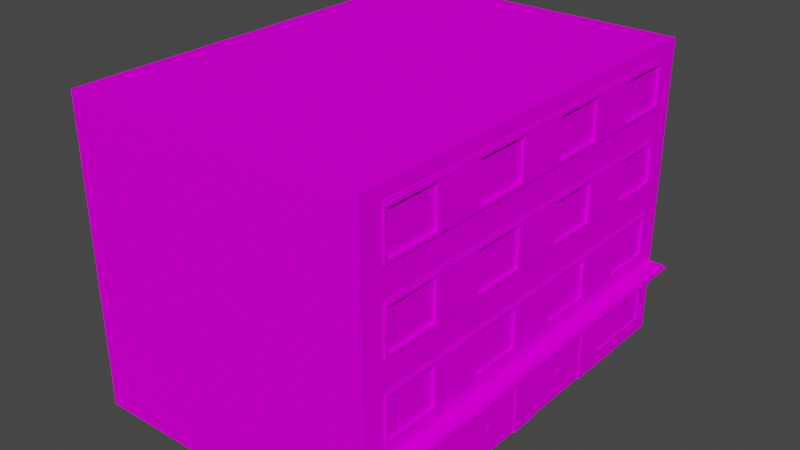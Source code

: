 # Source: house10neon.blend  (saved by Blender 2.92.15; exported with 4.5.12 LTS)
import bpy
from mathutils import Matrix  # noqa: F401  (used for matrix-valued properties, if any)

bpy.ops.wm.read_factory_settings(use_empty=True)
scene = bpy.context.scene
scene.name = 'Scene'

# ---- collections
col_collection = bpy.data.collections.new('Collection'); scene.collection.children.link(col_collection)

# ---- images (referenced by path relative to the original .blend; pixels are not part of the script)
import os
ASSET_DIR = os.environ.get("B2B_ASSET_DIR", "")  # directory of the original .blend (textures are referenced by path, not embedded)
HERE = os.path.dirname(os.path.abspath(__file__))  # packed textures are extracted next to this script under _unpacked/

def load_image(name, relpath, width, height, colorspace="sRGB"):
    """Load a texture the original file referenced (path relative to the .blend, or extracted next to this script)."""
    p = next((c for c in (os.path.join(HERE, relpath), os.path.join(ASSET_DIR, relpath)) if relpath and os.path.exists(c)), "")
    if p:
        img = bpy.data.images.load(p, check_existing=True)
        img.name = name
    else:  # same state as the original file: an image datablock whose file is absent (Cycles renders it pink)
        img = bpy.data.images.new(name, width, height)
        img.source = "FILE"
        img.filepath = "//" + (relpath or name)
    img.colorspace_settings.name = colorspace
    return img
img_miamiatlas_png = load_image('MiamiAtlas.png', 'MiamiAtlas.png', 1024, 1024, 'sRGB')

# ---- materials (node trees are filled in below, after node groups)
mat_house5 = bpy.data.materials.new('house5')
mat_house5.alpha_threshold = 0.0
mat_house5.use_backface_culling = True
mat_house5.use_transparent_shadow = False
mat_house5.line_color = (0.0, 0.0, 0.0, 1.0)

# ---- material node trees
mat_house5.use_nodes = True; mat_house5.node_tree.nodes.clear()
_N = mat_house5.node_tree.nodes; _L = mat_house5.node_tree.links
n0 = _N.new('ShaderNodeOutputMaterial'); n0.name = 'Material Output'; n0.location = (300, 300)
n1 = _N.new('ShaderNodeBsdfPrincipled'); n1.name = 'Principled BSDF'; n1.location = (10, 300)
n1.distribution = 'GGX'
n1.subsurface_method = 'BURLEY'
n1.inputs[2].default_value = 0.4
n1.inputs[3].default_value = 1.45
n1.inputs[13].default_value = 0.0
n1.inputs[27].default_value = (0.0, 0.0, 0.0, 1.0)
n1.inputs[28].default_value = 1.0
n2 = _N.new('ShaderNodeTexImage'); n2.name = 'Image Texture'; n2.location = (-352, 177)
n2.image = img_miamiatlas_png
_L.new(n1.outputs[0], n0.inputs[0])
_L.new(n2.outputs[0], n1.inputs[0])
n0.is_active_output = True

# ---- world
world_world = bpy.data.worlds.new('World'); scene.world = world_world
world_world.use_nodes = True; world_world.node_tree.nodes.clear()
_N = world_world.node_tree.nodes; _L = world_world.node_tree.links
n0 = _N.new('ShaderNodeOutputWorld'); n0.name = 'World Output'; n0.location = (300, 300)
n1 = _N.new('ShaderNodeBackground'); n1.name = 'Background'; n1.location = (10, 300)
n1.inputs[0].default_value = (0.05088, 0.05088, 0.05088, 1.0)
_L.new(n1.outputs[0], n0.inputs[0])
n0.is_active_output = True
world_world.color = (0.05088, 0.05088, 0.05088)
world_world.use_sun_shadow = False
world_world.sun_shadow_jitter_overblur = 0.0

# ---- meshes
me_cube = bpy.data.meshes.new('Cube')
me_cube.from_pydata([(10.0, 4.292e-06, 14.0), (10.0, 5.0, 14.0), (10.0, 3.338e-06, 7.0), (0.05, 3.15, 7.9), (10.0, 2.5, 7.0), (0.05, 4.35, 7.9), (10.0, 5.0, 7.0), (10.0, 3.815e-06, 10.5), (7.5, 3.815e-06, 14.0), (7.5, 2.5, 14.0), (5.0, 2.5, 14.0), (7.5, 5.0, 14.0), (0.05, 4.35, 11.4), (-2.558e-13, 5.0, 14.0), (-2.558e-13, 5.0, 10.5), (2.384e-07, 2.0, 7.5), (1.788e-07, 2.5, 7.0), (3.576e-07, 0.5, 11.0), (4.172e-07, 2.384e-06, 7.0), (4.172e-07, 3.338e-06, 14.0), (4.172e-07, 2.861e-06, 10.5), (-0.05, 3.1, 7.85), (-0.05, 3.1, 13.15), (-0.05, 4.5, 9.65), (-0.05, 4.5, 7.85), (-0.05, 4.5, 11.35), (-0.05, 3.0, 9.65), (-0.05, 3.0, 7.85), (-0.05, 3.0, 11.35), (1.788e-07, 3.1, 13.15), (5.96e-08, 4.5, 9.65), (5.96e-08, 4.5, 7.85), (5.96e-08, 4.5, 13.25), (2.384e-07, 3.0, 13.25), (2.384e-07, 3.0, 11.35), (5.96e-08, 4.5, 7.0), (2.384e-07, 3.0, 7.0), (0.05, 0.55, 13.45), (0.05, 0.55, 11.05), (0.05, 1.95, 11.05), (-0.5, 2.5, 10.5), (-0.05, 4.4, 9.65), (-0.05, 3.1, 9.65), (1.788e-07, 2.5, 10.5), (1.788e-07, 2.5, 14.0), (-0.5, 2.3, 14.0), (2.384e-07, 2.3, 7.0), (2.384e-07, 2.3, 10.5), (2.384e-07, 2.0, 11.0), (-0.025, 9.58, 13.25), (4.172e-07, 2.384e-06, 7.5), (2.384e-07, 2.0, 10.0), (2.384e-07, 2.0, 13.5), (-0.025, 9.53, 11.35), (-0.025, 9.53, 13.25), (-0.025, 9.53, 7.85), (-0.025, 7.08, 7.0), (-0.025, 7.08, 13.25), (-0.025, 7.08, 9.65), (-0.025, 7.03, 11.35), (-0.025, 4.58, 11.35), (-0.025, 4.58, 9.65), (-0.025, 4.53, 13.25), (-0.025, 4.53, 9.65), (0.05, 2.384e-06, 7.5), (-0.5, 2.5, 7.0), (2.384e-07, 2.37, 14.05), (-0.55, 2.37, 10.5), (-0.55, 2.37, 14.05), (-0.55, 2.37, 7.0), (0.05, 2.0, 11.0), (0.05, 0.5, 11.0), (0.05, 2.0, 13.5), (0.05, 3.1, 7.85), (0.05, 4.4, 13.15), (0.05, 4.4, 11.35), (0.05, 3.15, 11.4), (2.384e-07, 2.43, 14.05), (0.05, 1.95, 7.55), (-0.55, 2.43, 14.05), (-0.55, 2.43, 7.0), (0.05, 1.95, 8.65), (0.05, 0.05, 8.65), (0.01, 0.8, 8.76), (0.05, 5.65, 7.9), (0.05, 6.85, 7.9), (0.05, 5.65, 9.6), (0.04, 0.8, 8.84), (5.0, 5.0, 14.0), (7.5, 7.5, 14.0), (0.04, 0.8, 8.76), (0.02, 1.0, 8.74), (0.02, 0.8, 8.74), (0.05, 1.0, 8.74), (0.05, 0.8, 8.74), (0.05, 1.0, 8.66), (0.05, 9.4, 11.35), (0.05, 5.65, 11.4), (0.05, 6.85, 11.4), (-2.558e-13, 5.0, 7.0), (-0.05, 5.6, 9.65), (-0.05, 5.6, 7.85), (-0.05, 6.9, 13.15), (-0.05, 5.6, 11.35), (-0.05, 7.0, 9.65), (-0.05, 7.0, 7.85), (-0.05, 5.5, 7.85), (-0.05, 5.5, 13.25), (-0.05, 5.5, 11.35), (-0.05, 5.6, 7.0), (-0.05, 6.9, 7.0), (-0.05, 7.0, 7.0), (-0.05, 5.5, 7.0), (-2.558e-13, 5.6, 9.65), (-2.558e-13, 5.6, 7.85), (-1.192e-07, 6.9, 9.65), (-1.192e-07, 6.9, 7.85), (-1.192e-07, 6.9, 13.15), (-2.558e-13, 5.6, 13.15), (-1.192e-07, 6.9, 11.35), (-1.192e-07, 7.0, 7.85), (-2.558e-13, 5.5, 7.85), (-2.558e-13, 5.5, 13.25), (-1.192e-07, 7.0, 7.0), (0.05, 8.1, 9.65), (5.0, 10.0, 7.0), (2.5, 10.0, 14.0), (-2.384e-07, 7.5, 14.0), (-2.384e-07, 7.5, 10.5), (-3.576e-07, 9.5, 7.0), (-3.576e-07, 9.5, 7.85), (-2.384e-07, 8.1, 13.15), (-3.576e-07, 9.4, 13.15), (2.5, 2.5, 14.0), (-3.576e-07, 9.4, 7.85), (-2.384e-07, 8.1, 7.85), (-0.05, 8.1, 7.0), (-0.05, 8.0, 7.85), (-0.05, 9.5, 9.65), (-0.05, 9.4, 11.35), (-0.05, 8.1, 11.35), (-0.05, 8.1, 13.15), (-0.05, 9.4, 7.85), (-0.05, 9.4, 9.65), (-0.05, 8.1, 9.65), (-4.768e-07, 10.0, 14.0), (0.05, 9.35, 11.4), (0.05, 8.15, 11.4), (5.0, 10.0, 14.0), (2.5, 7.5, 14.0), (10.0, 10.0, 10.5), (10.0, 10.0, 7.0), (0.05, 5.6, 9.65), (0.05, 6.9, 7.85), (0.05, 5.6, 13.15), (0.05, 5.6, 11.35), (10.0, 10.0, 14.0), (0.05, 9.35, 13.1), (10.0, 7.5, 14.0), (0.05, 8.15, 7.9), (0.05, 9.35, 7.9), (0.05, 8.15, 9.6), (0.05, 9.35, 9.6), (0.05, 8.15, 13.1), (0.05, 6.9, 11.35), (5.0, 7.5, 14.0), (0.05, 6.9, 13.15), (7.5, 10.0, 14.0), (7.5, 10.0, 7.0), (2.5, 10.0, 7.0), (0.05, 6.9, 9.65), (0.05, 5.6, 7.85), (-2.558e-13, 5.5, 7.0), (-2.558e-13, 5.5, 11.35), (7.5, 10.0, 10.5), (5.0, 10.0, 10.5), (2.5, 10.0, 10.5), (-4.768e-07, 10.0, 10.5), (-2.384e-07, 7.5, 7.0), (-0.05, 8.1, 7.85), (-0.05, 9.4, 13.15), (-0.05, 9.5, 7.85), (-0.05, 9.5, 13.25), (-0.05, 9.5, 11.35), (-0.05, 8.0, 9.65), (-0.05, 8.0, 13.25), (-0.05, 8.0, 11.35), (-0.05, 9.4, 7.0), (-0.05, 9.5, 7.0), (-0.05, 8.0, 7.0), (-2.384e-07, 8.1, 9.65), (-3.576e-07, 9.4, 9.65), (-2.384e-07, 8.1, 11.35), (-3.576e-07, 9.4, 11.35), (-3.576e-07, 9.5, 9.65), (-3.576e-07, 9.5, 13.25), (-3.576e-07, 9.5, 11.35), (-2.384e-07, 8.0, 9.65), (-2.384e-07, 8.0, 7.85), (-2.384e-07, 8.0, 13.25), (-2.384e-07, 8.0, 11.35), (-2.384e-07, 8.0, 7.0), (-2.558e-13, 5.5, 9.65), (-1.192e-07, 7.0, 11.35), (-1.192e-07, 7.0, 13.25), (-1.192e-07, 7.0, 9.65), (-2.558e-13, 5.6, 11.35), (5.0, 3.815e-06, 14.0), (2.5, 3.338e-06, 14.0), (0.05, 4.35, 9.6), (0.05, 3.15, 9.6), (10.0, 5.0, 10.5), (-4.768e-07, 10.0, 7.0), (4.172e-07, 2.861e-06, 10.0), (10.0, 2.5, 10.5), (-0.05, 5.5, 9.65), (-0.05, 7.0, 11.35), (-0.05, 7.0, 13.25), (-0.05, 6.9, 11.35), (-0.05, 5.6, 13.15), (-0.05, 6.9, 7.85), (-0.05, 6.9, 9.65), (2.5, 5.0, 14.0), (0.05, 6.85, 9.6), (10.0, 7.5, 10.5), (10.0, 7.5, 7.0), (0.05, 6.85, 13.1), (0.05, 5.65, 13.1), (0.05, 4.35, 13.1), (0.05, 1.95, 8.85), (0.05, 0.05, 7.55), (0.05, 0.05, 8.85), (0.05, 0.05, 9.95), (0.05, 8.1, 7.85), (0.05, 9.4, 9.65), (0.05, 9.4, 7.85), (0.05, 9.4, 13.15), (0.05, 8.1, 13.15), (0.05, 8.1, 11.35), (0.05, 1.95, 9.95), (0.05, 3.1, 11.35), (0.05, 3.1, 13.15), (10.0, 2.5, 14.0), (0.05, 4.4, 7.85), (0.05, 4.4, 9.65), (0.05, 0.8, 8.66), (0.02, 0.8, 8.66), (0.02, 1.0, 8.66), (0.04, 1.0, 8.76), (0.04, 1.0, 8.84), (0.01, 1.0, 8.76), (0.01, 0.8, 8.84), (0.01, 1.0, 8.84), (0.05, 3.1, 9.65), (0.05, 0.5, 13.5), (0.05, 2.0, 8.75), (0.05, 2.384e-06, 8.75), (0.05, 2.0, 10.0), (0.05, 2.0, 7.5), (0.05, 2.861e-06, 10.0), (2.384e-07, 2.3, 14.0), (-0.5, 2.3, 10.5), (3.576e-07, 0.5, 13.5), (-0.55, 2.43, 10.5), (0.05, 3.15, 13.1), (-0.5, 2.5, 14.0), (0.05, 1.95, 13.45), (2.384e-07, 3.0, 7.85), (2.384e-07, 3.0, 9.65), (5.96e-08, 4.5, 11.35), (1.192e-07, 4.4, 11.35), (1.788e-07, 3.1, 11.35), (1.192e-07, 4.4, 13.15), (1.192e-07, 4.4, 7.85), (1.192e-07, 4.4, 9.65), (1.788e-07, 3.1, 7.85), (-0.025, 4.53, 7.85), (-0.025, 4.53, 11.35), (-0.025, 4.53, 7.0), (-0.025, 4.58, 7.85), (-0.025, 4.58, 13.25), (-0.025, 4.58, 7.0), (-0.025, 7.03, 9.65), (-0.025, 7.03, 7.85), (-0.025, 7.03, 13.25), (-0.025, 7.03, 7.0), (-0.025, 7.08, 7.85), (-0.025, 7.08, 11.35), (-0.025, 9.53, 9.65), (-0.025, 9.53, 7.0), (-0.025, 9.58, 9.65), (-0.025, 9.58, 7.85), (-0.025, 9.58, 11.35), (-0.025, 9.58, 7.0), (1.788e-07, 3.1, 9.65), (-0.05, 3.0, 7.0), (-0.05, 4.5, 7.0), (-0.05, 4.4, 7.0), (-0.05, 3.1, 7.0), (-0.05, 3.0, 13.25), (-0.05, 4.5, 13.25), (-0.05, 4.4, 11.35), (-0.05, 3.1, 11.35), (-0.05, 4.4, 13.15), (-0.05, 4.4, 7.85), (0.05, 3.15, 0.9), (3.576e-07, 0.5, 0.5), (10.0, 2.5, 1.144e-05), (0.05, 4.35, 0.9), (0.05, 3.15, 6.1), (10.0, 5.0, 3.5), (0.05, 3.15, 4.4), (0.05, 4.35, 4.4), (2.5, 3.815e-06, 1.144e-05), (5.0, 3.815e-06, 1.144e-05), (7.5, 4.292e-06, 1.144e-05), (2.384e-07, 2.0, 4.0), (2.384e-07, 2.0, 6.5), (4.172e-07, 3.338e-06, 6.5), (2.384e-07, 2.0, 3.0), (4.172e-07, 3.338e-06, 1.144e-05), (-0.05, 4.4, 2.65), (-0.05, 4.5, 6.15), (-0.05, 4.5, 2.65), (-0.05, 3.0, 6.15), (-0.05, 3.0, 0.75), (-0.05, 3.0, 2.65), (1.788e-07, 3.1, 4.35), (1.788e-07, 3.1, 6.15), (1.788e-07, 3.1, 0.85), (1.788e-07, 3.1, 2.65), (1.192e-07, 4.4, 2.65), (5.96e-08, 4.5, 4.35), (5.96e-08, 4.5, 0.75), (2.384e-07, 3.0, 6.15), (0.05, 0.55, 0.55), (-0.05, 4.4, 4.35), (-0.05, 3.1, 6.15), (-0.05, 3.1, 4.35), (4.172e-07, 3.338e-06, 3.5), (1.788e-07, 2.5, 3.5), (-0.5, 2.3, 7.0), (-0.5, 2.3, 1.144e-05), (3.576e-07, 0.5, 3.0), (-0.025, 9.58, 2.65), (-0.025, 9.58, 0.75), (-2.558e-13, 5.0, 3.5), (2.384e-07, 2.0, 0.5), (-2.558e-13, 5.0, 1.144e-05), (-0.025, 9.53, 2.65), (-0.025, 9.53, 0.75), (-0.025, 9.53, 6.15), (-0.025, 7.08, 6.15), (-0.025, 7.08, 4.35), (-0.025, 7.03, 2.65), (-0.025, 7.03, 0.75), (-0.025, 7.03, 4.35), (-0.025, 4.58, 2.65), (-0.025, 4.58, 0.75), (-0.025, 4.53, 2.65), (-0.025, 4.53, 0.75), (-0.025, 4.53, 4.35), (0.05, 3.338e-06, 6.5), (0.05, 2.0, 6.5), (0.05, 2.0, 4.0), (0.05, 4.35, 2.6), (2.384e-07, 2.37, -0.04999), (-0.55, 2.37, -0.04999), (0.05, 2.861e-06, 5.25), (0.05, 0.5, 3.0), (0.05, 0.5, 0.5), (0.05, 3.1, 4.35), (0.05, 3.1, 6.15), (0.05, 4.4, 4.35), (0.05, 4.4, 6.15), (0.05, 4.4, 0.85), (0.05, 3.1, 0.85), (0.05, 3.1, 2.65), (0.05, 4.4, 2.65), (0.05, 3.15, 2.6), (2.384e-07, 2.43, -0.04999), (7.5, 5.0, 1.144e-05), (-0.55, 2.43, 3.5), (0.05, 1.95, 4.05), (0.05, 0.05, 4.05), (0.05, 0.05, 5.15), (0.05, 0.05, 6.45), (0.05, 1.95, 6.45), (0.05, 1.95, 5.15), (0.05, 6.85, 0.9), (0.05, 6.85, 6.1), (10.0, 7.5, 3.5), (0.05, 6.85, 4.4), (0.04, 1.0, 5.24), (2.5, 5.0, 1.144e-05), (7.5, 7.5, 1.144e-05), (0.02, 1.0, 5.26), (0.02, 1.0, 5.34), (0.02, 0.8, 5.34), (0.05, 0.8, 5.26), (0.05, 1.0, 5.34), (0.05, 0.8, 5.34), (0.05, 5.65, 2.6), (-0.05, 5.6, 4.35), (-0.05, 5.6, 6.15), (-0.05, 6.9, 4.35), (-0.05, 5.6, 0.85), (-0.05, 7.0, 2.65), (-0.05, 5.5, 4.35), (-0.05, 5.5, 6.15), (-0.05, 5.5, 0.75), (-2.558e-13, 5.6, 4.35), (-2.558e-13, 5.6, 6.15), (-1.192e-07, 7.0, 4.35), (-1.192e-07, 7.0, 6.15), (-1.192e-07, 7.0, 2.65), (-2.558e-13, 5.5, 0.75), (0.05, 9.4, 0.85), (0.05, 9.4, 4.35), (0.05, 8.1, 6.15), (2.5, 10.0, 1.144e-05), (-2.384e-07, 7.5, 1.144e-05), (-2.384e-07, 8.0, 6.15), (-2.384e-07, 8.0, 4.35), (-3.576e-07, 9.5, 0.75), (-2.384e-07, 8.1, 2.65), (-2.384e-07, 8.1, 0.85), (-3.576e-07, 9.4, 0.85), (2.5, 2.5, 1.144e-05), (5.0, 2.5, 1.144e-05), (-3.576e-07, 9.4, 6.15), (-3.576e-07, 9.4, 4.35), (-2.384e-07, 8.1, 6.15), (-2.384e-07, 8.1, 4.35), (-0.05, 8.0, 2.65), (-0.05, 8.0, 0.75), (-0.05, 8.0, 6.15), (-0.05, 9.5, 0.75), (-0.05, 8.1, 2.65), (-0.05, 8.1, 0.85), (-0.05, 9.4, 0.85), (-0.05, 9.4, 6.15), (-0.05, 9.4, 4.35), (-0.05, 8.1, 6.15), (-4.768e-07, 10.0, 3.5), (-4.768e-07, 10.0, 1.144e-05), (5.0, 10.0, 3.5), (7.5, 10.0, 3.5), (2.5, 7.5, 1.144e-05), (0.05, 8.15, 4.4), (0.05, 9.35, 6.1), (0.05, 5.6, 6.15), (0.05, 6.9, 4.35), (0.05, 6.9, 6.15), (0.05, 5.6, 2.65), (10.0, 7.5, 1.144e-05), (0.05, 9.35, 0.9), (10.0, 10.0, 1.144e-05), (0.05, 8.15, 6.1), (10.0, 10.0, 3.5), (0.05, 9.35, 4.4), (0.05, 8.15, 0.9), (0.05, 6.9, 2.65), (5.0, 7.5, 1.144e-05), (0.05, 5.6, 0.85), (0.05, 6.9, 0.85), (7.5, 10.0, 1.144e-05), (5.0, 10.0, 1.144e-05), (0.05, 5.6, 4.35), (-2.558e-13, 5.5, 2.65), (2.5, 10.0, 3.5), (0.05, 8.15, 2.6), (0.05, 9.35, 2.6), (-0.05, 8.1, 4.35), (-0.05, 9.4, 2.65), (-0.05, 9.5, 4.35), (-0.05, 9.5, 6.15), (-0.05, 9.5, 2.65), (-0.05, 8.0, 4.35), (-3.576e-07, 9.4, 2.65), (-3.576e-07, 9.5, 4.35), (-3.576e-07, 9.5, 6.15), (-3.576e-07, 9.5, 2.65), (-2.384e-07, 8.0, 0.75), (-2.384e-07, 8.0, 2.65), (-2.558e-13, 5.5, 6.15), (-2.558e-13, 5.5, 4.35), (-1.192e-07, 7.0, 0.75), (-1.192e-07, 6.9, 2.65), (-2.558e-13, 5.6, 2.65), (-2.558e-13, 5.6, 0.85), (7.5, 2.5, 1.144e-05), (10.0, 4.292e-06, 3.5), (-1.192e-07, 6.9, 0.85), (-1.192e-07, 6.9, 6.15), (-1.192e-07, 6.9, 4.35), (4.172e-07, 3.338e-06, 4.0), (10.0, 2.5, 3.5), (0.05, 4.35, 6.1), (-2.384e-07, 7.5, 3.5), (-0.05, 5.5, 2.65), (-0.05, 7.0, 0.75), (-0.05, 7.0, 6.15), (-0.05, 7.0, 4.35), (-0.05, 6.9, 2.65), (-0.05, 5.6, 2.65), (-0.05, 6.9, 0.85), (-0.05, 6.9, 6.15), (0.05, 6.85, 2.6), (5.0, 5.0, 1.144e-05), (0.05, 5.65, 4.4), (0.05, 5.65, 6.1), (10.0, 5.0, 1.144e-05), (0.05, 5.65, 0.9), (0.05, 0.05, 5.35), (0.05, 1.95, 5.35), (0.05, 8.1, 4.35), (0.05, 9.4, 6.15), (0.05, 8.1, 0.85), (0.05, 8.1, 2.65), (0.05, 9.4, 2.65), (10.0, 4.292e-06, 1.144e-05), (0.05, 1.0, 5.26), (0.02, 0.8, 5.26), (0.04, 0.8, 5.24), (0.04, 0.8, 5.16), (0.04, 1.0, 5.16), (0.01, 0.8, 5.24), (0.01, 1.0, 5.24), (0.01, 0.8, 5.16), (0.01, 1.0, 5.16), (0.05, 2.0, 0.5), (0.05, 2.0, 3.0), (0.05, 2.0, 5.25), (0.05, 3.338e-06, 4.0), (2.384e-07, 2.3, 3.5), (2.384e-07, 2.3, 1.144e-05), (-0.5, 2.3, 3.5), (-0.55, 2.43, -0.04999), (-0.55, 2.37, 3.5), (1.788e-07, 2.5, 1.144e-05), (-0.5, 2.5, 3.5), (-0.5, 2.5, 1.144e-05), (0.05, 1.95, 2.95), (0.05, 0.55, 2.95), (0.05, 1.95, 0.55), (2.384e-07, 3.0, 2.65), (2.384e-07, 3.0, 0.75), (2.384e-07, 3.0, 4.35), (5.96e-08, 4.5, 2.65), (5.96e-08, 4.5, 6.15), (1.192e-07, 4.4, 0.85), (1.192e-07, 4.4, 6.15), (1.192e-07, 4.4, 4.35), (-0.025, 4.53, 6.15), (-0.025, 4.58, 4.35), (-0.025, 4.58, 6.15), (-0.025, 7.03, 6.15), (-0.025, 7.08, 0.75), (-0.025, 7.08, 2.65), (-0.025, 9.53, 4.35), (-0.025, 9.58, 4.35), (-0.025, 9.58, 6.15), (-0.05, 3.0, 4.35), (-0.05, 4.5, 0.75), (-0.05, 4.5, 4.35), (-0.05, 3.1, 2.65), (-0.05, 3.1, 0.85), (-0.05, 4.4, 0.85), (-0.05, 4.4, 6.15)], [], [(9, 242, 1, 11), (53, 54, 49, 292), (7, 214, 242, 0), (55, 288, 290, 291), (208, 133, 44, 19), (288, 53, 292, 290), (289, 55, 291, 293), (76, 264, 228, 12), (59, 284, 57, 287), (214, 4, 6, 211), (17, 262, 254, 71), (283, 282, 58, 286), (242, 214, 211, 1), (3, 210, 209, 5), (2, 4, 214, 7), (282, 59, 287, 58), (285, 283, 286, 56), (277, 62, 280, 60), (0, 242, 9, 8), (8, 9, 10, 207), (207, 10, 133, 208), (276, 63, 61, 279), (63, 277, 60, 61), (44, 133, 222, 13), (133, 10, 88, 222), (10, 9, 11, 88), (294, 275, 16, 43), (273, 274, 14, 99), (275, 273, 99, 16), (43, 271, 294), (272, 29, 44, 13), (29, 271, 43, 44), (270, 272, 13, 14), (270, 14, 274), (77, 79, 68, 66), (80, 69, 67, 263), (263, 67, 68, 79), (15, 51, 43, 16), (50, 15, 16, 18), (51, 213, 20, 43), (52, 262, 19, 44), (262, 17, 20, 19), (48, 52, 44, 43), (17, 48, 43, 20), (253, 73, 275, 294), (73, 243, 273, 275), (74, 241, 29, 272), (241, 240, 271, 29), (75, 74, 272, 270), (240, 75, 270, 271), (301, 303, 300, 25), (304, 41, 23, 24), (302, 28, 299, 22), (21, 27, 26, 42), (25, 23, 41, 301), (28, 302, 42, 26), (300, 303, 22, 299), (21, 298, 295, 27), (304, 24, 296, 297), (273, 304, 21, 275), (42, 294, 275, 21), (296, 24, 31, 35), (23, 25, 269, 30), (22, 29, 271, 302), (27, 267, 268, 26), (26, 268, 34, 28), (28, 34, 33, 299), (24, 23, 30, 31), (21, 304, 297, 298), (25, 300, 32, 269), (22, 303, 272, 29), (295, 36, 267, 27), (300, 299, 33, 32), (37, 266, 39, 38), (52, 48, 70, 72), (87, 251, 83, 90), (51, 15, 258, 257), (48, 17, 71, 70), (15, 50, 64, 258), (262, 52, 72, 254), (83, 250, 248, 90), (251, 252, 250, 83), (87, 249, 252, 251), (91, 93, 95, 247), (94, 92, 246, 245), (246, 247, 95, 245), (92, 91, 247, 246), (94, 93, 91, 92), (147, 146, 96, 238), (146, 157, 236, 96), (163, 147, 238, 237), (157, 163, 237, 236), (162, 161, 124, 234), (161, 159, 233, 124), (176, 175, 125, 169), (126, 148, 175, 176), (189, 201, 198, 137), (141, 180, 132, 131), (179, 142, 187, 136), (181, 138, 194, 130), (180, 139, 193, 132), (137, 198, 197, 184), (141, 131, 192, 140), (138, 183, 196, 194), (143, 142, 134, 191), (16, 65, 40, 43), (43, 40, 265, 44), (40, 261, 45, 265), (65, 341, 261, 40), (261, 47, 260, 45), (341, 46, 47, 261), (65, 16, 46, 341), (44, 265, 45, 260), (144, 143, 191, 190), (188, 181, 130, 129), (144, 190, 135, 179), (139, 140, 192, 193), (134, 142, 179, 135), (142, 181, 188, 187), (179, 136, 189, 137), (143, 144, 140, 139), (182, 180, 141, 185), (186, 140, 144, 184), (183, 138, 143, 139), (179, 137, 184, 144), (140, 186, 185, 141), (142, 143, 138, 181), (139, 180, 182, 183), (238, 96, 193, 192), (96, 236, 132, 193), (237, 238, 192, 131), (236, 237, 131, 132), (234, 124, 190, 191), (233, 235, 134, 135), (235, 234, 191, 134), (124, 233, 135, 190), (82, 81, 78, 230), (38, 39, 70, 71), (39, 266, 72, 70), (37, 38, 71, 254), (210, 3, 73, 253), (5, 209, 244, 243), (3, 5, 243, 73), (228, 264, 241, 74), (12, 228, 74, 75), (76, 12, 75, 240), (266, 37, 254, 72), (193, 132, 145, 177), (131, 192, 128, 127), (82, 230, 64, 256), (230, 78, 258, 64), (78, 81, 255, 258), (132, 131, 127, 145), (128, 192, 190), (135, 134, 212, 178), (134, 191, 177, 212), (190, 135, 178, 128), (256, 255, 81, 82), (11, 1, 158, 89), (165, 89, 167, 148), (149, 165, 148, 126), (97, 227, 226, 98), (127, 149, 126, 145), (211, 6, 225, 224), (175, 174, 168, 125), (1, 211, 224, 158), (84, 86, 223, 85), (148, 167, 174, 175), (145, 126, 176, 177), (158, 224, 150, 156), (167, 156, 150, 174), (174, 150, 151, 168), (224, 225, 151, 150), (147, 163, 157, 146), (13, 222, 149, 127), (222, 88, 165, 149), (88, 11, 89, 165), (113, 114, 99, 14), (116, 115, 128, 178), (114, 116, 178, 99), (14, 206, 113), (117, 118, 13, 127), (118, 206, 14, 13), (119, 117, 127, 128), (119, 128, 115), (152, 171, 114, 113), (153, 170, 115, 116), (171, 153, 116, 114), (170, 152, 113, 115), (166, 154, 118, 117), (154, 155, 206, 118), (164, 166, 117, 119), (155, 164, 119, 206), (218, 102, 217, 216), (220, 221, 104, 105), (103, 108, 107, 219), (101, 106, 215, 100), (216, 104, 221, 218), (108, 103, 100, 215), (217, 102, 219, 107), (221, 100, 103, 218), (101, 109, 112, 106), (220, 105, 111, 110), (116, 220, 101, 114), (218, 103, 206, 119), (100, 113, 114, 101), (111, 105, 120, 123), (100, 221, 115, 113), (221, 220, 116, 115), (104, 216, 203, 205), (219, 118, 206, 103), (106, 121, 202, 215), (102, 218, 119, 117), (215, 202, 173, 108), (108, 173, 122, 107), (105, 104, 205, 120), (101, 220, 110, 109), (219, 102, 117, 118), (112, 172, 121, 106), (217, 107, 122, 204), (89, 158, 156, 167), (97, 98, 164, 155), (98, 226, 166, 164), (227, 97, 155, 154), (226, 227, 154, 166), (223, 86, 152, 170), (84, 85, 153, 171), (85, 223, 170, 153), (86, 84, 171, 152), (216, 217, 204, 203), (159, 161, 162, 160), (177, 176, 169, 212), (229, 255, 256, 231), (193, 177, 191), (184, 197, 200, 186), (186, 200, 199, 185), (183, 182, 195, 196), (182, 185, 199, 195), (229, 239, 257, 255), (232, 231, 256, 259), (239, 232, 259, 257), (264, 76, 240, 241), (209, 210, 253, 244), (213, 51, 257, 259), (232, 239, 229, 231), (303, 301, 270, 272), (41, 304, 273, 274), (160, 162, 234, 235), (159, 160, 235, 233), (42, 41, 274, 294), (301, 302, 271, 270), (41, 42, 302, 301), (252, 249, 248, 250), (244, 253, 294, 274), (243, 244, 274, 273), (278, 276, 279, 281), (491, 381, 512, 307), (349, 344, 345, 350), (492, 521, 307, 497), (351, 562, 561, 560), (313, 320, 540, 428), (560, 561, 344, 349), (289, 293, 562, 351), (379, 365, 308, 305), (354, 559, 558, 355), (497, 310, 6, 4), (343, 369, 370, 306), (557, 352, 353, 356), (307, 512, 310, 497), (309, 498, 312, 311), (2, 492, 497, 4), (356, 353, 559, 354), (285, 56, 352, 557), (359, 357, 358, 360), (521, 315, 491, 307), (315, 314, 429, 491), (314, 313, 428, 429), (554, 556, 555, 361), (361, 555, 357, 359), (278, 281, 556, 554), (540, 348, 394, 428), (428, 394, 509, 429), (327, 340, 16, 328), (552, 99, 346, 553), (328, 16, 99, 552), (340, 327, 330), (551, 348, 540, 329), (329, 540, 340, 330), (331, 346, 348, 551), (331, 553, 346), (380, 366, 367, 538), (80, 382, 539, 69), (382, 538, 367, 539), (317, 16, 340, 316), (318, 18, 16, 317), (316, 340, 339, 496), (347, 540, 320, 306), (306, 320, 339, 343), (319, 340, 540, 347), (343, 339, 340, 319), (371, 327, 328, 372), (374, 552, 553, 373), (372, 328, 552, 374), (373, 553, 327, 371), (375, 551, 329, 376), (376, 329, 330, 377), (378, 331, 551, 375), (377, 330, 331, 378), (321, 323, 564, 568), (569, 322, 565, 336), (566, 567, 325, 326), (337, 338, 563, 324), (323, 321, 336, 565), (326, 563, 338, 566), (564, 325, 567, 568), (336, 321, 566, 338), (337, 324, 295, 298), (569, 297, 296, 322), (552, 328, 337, 569), (321, 331, 330, 566), (338, 337, 328, 327), (296, 35, 550, 322), (338, 327, 553, 336), (565, 332, 549, 323), (567, 566, 330, 329), (324, 563, 548, 334), (568, 551, 331, 321), (563, 326, 546, 548), (326, 325, 547, 546), (322, 550, 332, 565), (337, 298, 297, 569), (323, 549, 333, 564), (567, 329, 551, 568), (295, 324, 334, 36), (564, 333, 547, 325), (384, 385, 388, 383), (530, 528, 393, 526), (335, 544, 543, 545), (496, 534, 364, 316), (347, 531, 532, 319), (316, 364, 363, 317), (319, 532, 369, 343), (317, 363, 362, 318), (306, 370, 531, 347), (527, 524, 393, 528), (396, 397, 400, 522), (399, 401, 398, 523), (398, 401, 400, 397), (523, 398, 397, 396), (399, 523, 396, 522), (472, 520, 417, 456), (461, 518, 519, 471), (456, 417, 518, 461), (460, 418, 516, 449), (458, 419, 517, 450), (450, 517, 418, 460), (449, 516, 419, 458), (470, 169, 125, 446), (420, 470, 446, 467), (437, 424, 483, 435), (189, 436, 422, 201), (439, 426, 427, 440), (477, 482, 424, 437), (443, 136, 187, 441), (434, 435, 483, 484), (478, 434, 484, 423), (440, 427, 479, 474), (436, 478, 423, 422), (439, 438, 425, 426), (442, 431, 430, 441), (16, 340, 541, 65), (340, 540, 542, 541), (541, 542, 342, 537), (65, 541, 537, 341), (537, 342, 536, 535), (341, 537, 535, 46), (540, 536, 342, 542), (473, 433, 431, 442), (188, 129, 481, 476), (473, 443, 432, 433), (474, 479, 425, 438), (430, 432, 443, 441), (441, 187, 188, 476), (443, 436, 189, 136), (442, 474, 438, 473), (437, 435, 439, 440), (434, 478, 473, 438), (477, 474, 442, 475), (443, 473, 478, 436), (438, 439, 435, 434), (441, 476, 475, 442), (474, 477, 437, 440), (519, 425, 479, 520), (520, 479, 427, 417), (518, 426, 425, 519), (417, 427, 426, 518), (418, 431, 433, 516), (419, 432, 430, 517), (517, 430, 431, 418), (516, 433, 432, 419), (479, 431, 444), (514, 386, 387, 515), (544, 369, 532, 543), (335, 370, 369, 544), (311, 371, 372, 309), (498, 374, 373, 312), (309, 372, 374, 498), (312, 373, 371, 311), (308, 375, 376, 305), (305, 376, 377, 379), (365, 378, 375, 308), (379, 377, 378, 365), (545, 531, 370, 335), (479, 444, 445, 427), (426, 421, 499, 425), (383, 364, 534, 384), (514, 368, 362, 386), (386, 362, 363, 387), (387, 363, 533, 515), (427, 445, 421, 426), (499, 433, 425), (432, 178, 212, 430), (384, 534, 368, 385), (388, 533, 364, 383), (430, 212, 444, 431), (433, 499, 178, 432), (368, 514, 515, 533), (388, 385, 368, 533), (381, 395, 455, 512), (448, 420, 467, 463), (402, 508, 389, 513), (421, 445, 420, 448), (310, 391, 225, 6), (446, 125, 168, 447), (512, 455, 391, 310), (511, 390, 392, 510), (444, 212, 169, 470), (467, 446, 447, 466), (445, 444, 470, 420), (458, 450, 460, 449), (466, 447, 459, 457), (447, 168, 151, 459), (391, 459, 151, 225), (471, 472, 456, 461), (348, 421, 448, 394), (394, 448, 463, 509), (509, 463, 395, 381), (411, 346, 99, 412), (494, 178, 499, 495), (412, 99, 178, 494), (346, 411, 489), (488, 499, 421, 493), (488, 495, 499), (468, 411, 412, 451), (453, 494, 495, 452), (451, 412, 494, 453), (452, 495, 411, 468), (464, 490, 489, 454), (454, 489, 488, 462), (504, 407, 501, 506), (507, 502, 503, 405), (505, 406, 410, 500), (404, 403, 408, 409), (407, 504, 405, 503), (500, 408, 403, 505), (501, 410, 406, 506), (405, 504, 505, 403), (404, 409, 112, 109), (507, 110, 111, 502), (494, 412, 404, 507), (403, 404, 412, 411), (111, 123, 414, 502), (403, 411, 495, 405), (405, 495, 494, 507), (503, 413, 415, 407), (406, 505, 489, 490), (409, 408, 486, 485), (408, 500, 469, 486), (500, 410, 416, 469), (502, 414, 413, 503), (404, 109, 110, 507), (407, 415, 487, 501), (406, 490, 493, 506), (112, 409, 485, 172), (501, 487, 416, 410), (402, 454, 462, 508), (508, 462, 465, 389), (513, 464, 454, 402), (389, 465, 464, 513), (392, 452, 468, 510), (511, 451, 453, 390), (510, 468, 451, 511), (506, 493, 488, 504), (504, 488, 489, 505), (462, 488, 493, 465), (465, 493, 490, 464), (490, 348, 346, 489), (493, 421, 348, 490), (390, 453, 452, 392), (395, 466, 457, 455), (455, 457, 459, 391), (463, 467, 466, 395), (475, 480, 482, 477), (476, 481, 480, 475), (543, 532, 531, 545), (336, 553, 552, 569), (471, 519, 520, 472), (525, 529, 530, 526), (529, 527, 528, 530), (525, 524, 527, 529), (429, 509, 381, 491)])
_uv = me_cube.uv_layers.new(name='UVMap')
_uv.uv.foreach_set('vector', [0.2075, 0.7895, 0.2075, 0.9535, 0.04346, 0.9535, 0.04346, 0.7895, 0.926, 0.03975, 0.9099, 0.03975, 0.9099, 0.03933, 0.926, 0.03933, 0.1606, 0.9535, 0.04345, 0.9535, 0.04345, 0.7895, 0.1606, 0.7895, 0.9556, 0.03975, 0.9404, 0.03975, 0.9404, 0.03933, 0.9556, 0.03933, 0.2075, 0.7895, 0.2075, 0.9535, 0.04346, 0.9535, 0.04346, 0.7895, 0.9404, 0.03975, 0.926, 0.03975, 0.926, 0.03933, 0.9404, 0.03933, 0.9627, 0.03975, 0.9556, 0.03975, 0.9556, 0.03933, 0.9627, 0.03933, 1.77e-05, 0.25, 1.776e-05, 1.878e-05, 0.25, 1.875e-05, 0.25, 0.25, 0.9627, 0.05538, 0.9627, 0.03933, 0.9632, 0.03933, 0.9632, 0.05538, 0.04345, 0.7895, 0.2075, 0.7895, 0.2075, 0.9067, 0.04345, 0.9067, 0.4965, 0.5135, 0.26, 0.5135, 0.26, 0.5087, 0.4965, 0.5087, 0.9627, 0.08496, 0.9627, 0.06975, 0.9632, 0.06975, 0.9632, 0.08496, 0.04345, 0.7895, 0.2075, 0.7895, 0.2075, 0.9067, 0.04345, 0.9067, 0.25, 0.25, 0.25, 1.809e-05, 0.5, 1.806e-05, 0.5, 0.25, 0.1606, 0.9535, 0.04345, 0.9535, 0.04345, 0.7895, 0.1606, 0.7895, 0.9627, 0.06975, 0.9627, 0.05538, 0.9632, 0.05538, 0.9632, 0.06975, 0.9627, 0.09214, 0.9627, 0.08496, 0.9632, 0.08496, 0.9632, 0.09214, 0.9099, 0.0558, 0.9099, 0.03975, 0.9104, 0.03975, 0.9104, 0.0558, 0.2075, 0.7895, 0.2075, 0.9535, 0.04346, 0.9535, 0.04346, 0.7895, 0.2075, 0.7895, 0.2075, 0.9535, 0.04346, 0.9535, 0.04346, 0.7895, 0.2075, 0.7895, 0.2075, 0.9535, 0.04346, 0.9535, 0.04346, 0.7895, 0.9099, 0.08538, 0.9099, 0.07017, 0.9104, 0.07017, 0.9104, 0.08538, 0.9099, 0.07017, 0.9099, 0.0558, 0.9104, 0.0558, 0.9104, 0.07017, 0.04346, 0.7895, 0.2075, 0.7895, 0.2075, 0.9535, 0.04346, 0.9535, 0.04346, 0.7895, 0.2075, 0.7895, 0.2075, 0.9535, 0.04346, 0.9535, 0.04346, 0.7895, 0.2075, 0.7895, 0.2075, 0.9535, 0.04346, 0.9535, 0.07158, 0.8293, 0.07158, 0.9137, 0.04345, 0.9535, 0.04345, 0.7895, 0.1325, 0.9137, 0.1325, 0.8293, 0.1606, 0.7895, 0.1606, 0.9535, 0.07158, 0.9137, 0.1325, 0.9137, 0.1606, 0.9535, 0.04345, 0.9535, 0.07241, 0.8715, 0.1014, 0.8305, 0.1014, 0.9125, 0.1677, 0.8785, 0.1677, 0.8176, 0.2075, 0.7895, 0.2075, 0.9067, 0.1677, 0.8176, 0.0833, 0.8176, 0.04345, 0.7895, 0.2075, 0.7895, 0.0833, 0.8785, 0.1677, 0.8785, 0.2075, 0.9067, 0.04345, 0.9067, 0.1303, 0.9125, 0.1014, 0.8715, 0.1303, 0.8305, 0.8953, 0.01468, 0.8953, 0.02104, 0.8946, 0.02104, 0.8946, 0.01468, 0.8953, 0.1005, 0.8946, 0.1005, 0.8946, 0.06075, 0.8953, 0.06075, 0.8953, 0.06075, 0.8946, 0.06075, 0.8946, 0.02104, 0.8953, 0.02104, 0.4077, 0.71, 0.4077, 0.5388, 0.442, 0.5046, 0.442, 0.7442, 0.2708, 0.71, 0.4077, 0.71, 0.442, 0.7442, 0.2708, 0.7442, 0.4077, 0.5388, 0.2708, 0.5388, 0.2708, 0.5046, 0.442, 0.5046, 0.305, 0.71, 0.4077, 0.71, 0.442, 0.7442, 0.2708, 0.7442, 0.4077, 0.71, 0.4077, 0.5388, 0.442, 0.5046, 0.442, 0.7442, 0.305, 0.5388, 0.305, 0.71, 0.2708, 0.7442, 0.2708, 0.5046, 0.4077, 0.5388, 0.305, 0.5388, 0.2708, 0.5046, 0.442, 0.5046, 0.26, 0.7453, 0.26, 0.5087, 0.2665, 0.5087, 0.2665, 0.7453, 0.26, 0.7453, 0.26, 0.5087, 0.2691, 0.5087, 0.2691, 0.7453, 0.2691, 0.5087, 0.2691, 0.7453, 0.26, 0.7453, 0.26, 0.5087, 0.26, 0.5087, 0.4965, 0.5087, 0.4965, 0.5153, 0.26, 0.5153, 0.26, 0.5087, 0.4965, 0.5087, 0.4965, 0.5153, 0.26, 0.5153, 0.26, 0.7453, 0.26, 0.5087, 0.2691, 0.5087, 0.2691, 0.7453, 0.1861, 0.2957, 0.1861, 0.4077, 0.1798, 0.414, 0.1798, 0.2957, 0.1835, 0.2897, 0.1835, 0.4632, 0.1738, 0.4632, 0.1738, 0.2897, 0.1827, 0.2897, 0.1736, 0.2897, 0.1736, 0.4632, 0.1827, 0.4541, 0.1835, 0.2897, 0.1738, 0.2897, 0.1738, 0.4632, 0.1835, 0.4632, 0.1892, 0.2957, 0.1892, 0.414, 0.1822, 0.414, 0.1822, 0.2957, 0.1792, 0.2897, 0.169, 0.2897, 0.169, 0.4632, 0.1792, 0.4632, 0.1773, 0.2957, 0.1852, 0.3036, 0.1852, 0.4061, 0.1773, 0.414, 0.1892, 0.414, 0.1892, 0.2957, 0.1753, 0.2957, 0.1753, 0.414, 0.1683, 0.2957, 0.1822, 0.2957, 0.1822, 0.414, 0.1683, 0.414, 0.2728, 0.5, 0.2632, 0.5, 0.2632, 0.7491, 0.2728, 0.7491, 0.1835, 0.4632, 0.1883, 0.4632, 0.1883, 0.2897, 0.1835, 0.2897, 0.1822, 0.414, 0.1822, 0.2957, 0.1892, 0.2957, 0.1892, 0.414, 0.1857, 0.414, 0.1857, 0.2957, 0.1892, 0.2957, 0.1892, 0.414, 0.1827, 0.4541, 0.1873, 0.4541, 0.1873, 0.2897, 0.1827, 0.2897, 0.1738, 0.2897, 0.169, 0.2897, 0.169, 0.4632, 0.1738, 0.4632, 0.1857, 0.414, 0.1892, 0.414, 0.1892, 0.2957, 0.1857, 0.2957, 0.1736, 0.2897, 0.169, 0.2897, 0.169, 0.4632, 0.1736, 0.4632, 0.1738, 0.2897, 0.1738, 0.4632, 0.169, 0.4632, 0.169, 0.2897, 0.4296, 0.7472, 0.4296, 0.5043, 0.2708, 0.5043, 0.2708, 0.7472, 0.1798, 0.2957, 0.1798, 0.414, 0.1767, 0.414, 0.1767, 0.2957, 0.1852, 0.4061, 0.1852, 0.3036, 0.1892, 0.3036, 0.1892, 0.4061, 0.1792, 0.2897, 0.169, 0.2897, 0.169, 0.4632, 0.1792, 0.4632, 0.1773, 0.2957, 0.1773, 0.414, 0.1734, 0.414, 0.1734, 0.2957, 1.806e-05, 5.29e-05, 0.25, 5.287e-05, 0.25, 0.25, 1.806e-05, 0.25, 0.26, 0.7453, 0.26, 0.5087, 0.2647, 0.5087, 0.2647, 0.7453, 0.7293, 0.5813, 0.7384, 0.5813, 0.7384, 0.6056, 0.7293, 0.6056, 0.26, 0.7453, 0.26, 0.5087, 0.2647, 0.5087, 0.2647, 0.7453, 0.26, 0.7453, 0.26, 0.5087, 0.2679, 0.5087, 0.2679, 0.7453, 0.26, 0.7453, 0.26, 0.5087, 0.2659, 0.5087, 0.2659, 0.7453, 0.26, 0.7453, 0.26, 0.5087, 0.2679, 0.5087, 0.2679, 0.7453, 0.7202, 0.557, 0.7202, 0.6177, 0.7111, 0.6177, 0.7111, 0.557, 0.7111, 0.557, 0.7111, 0.6177, 0.6868, 0.6177, 0.6868, 0.557, 0.7293, 0.557, 0.7293, 0.6177, 0.7202, 0.6177, 0.7202, 0.557, 0.7293, 0.557, 0.7384, 0.557, 0.7384, 0.5813, 0.7293, 0.5813, 0.7293, 0.5813, 0.7384, 0.5813, 0.7384, 0.6056, 0.7293, 0.6056, 0.7202, 0.557, 0.7202, 0.6177, 0.7111, 0.6177, 0.7111, 0.557, 0.7111, 0.557, 0.7111, 0.6177, 0.6868, 0.6177, 0.6868, 0.557, 0.7293, 0.557, 0.7293, 0.6177, 0.7202, 0.6177, 0.7202, 0.557, 0.5114, 0.6036, 0.7383, 0.6036, 0.7478, 0.6131, 0.502, 0.6131, 0.7409, 0.6104, 0.5088, 0.6104, 0.502, 0.6036, 0.7478, 0.6036, 0.5088, 0.6036, 0.7409, 0.6036, 0.7478, 0.6104, 0.502, 0.6104, 0.7383, 0.6131, 0.5114, 0.6131, 0.502, 0.6036, 0.7478, 0.6036, 0.5114, 0.6036, 0.7383, 0.6036, 0.7478, 0.6131, 0.502, 0.6131, 0.5088, 0.6036, 0.7409, 0.6036, 0.7478, 0.6104, 0.502, 0.6104, 0.9111, 0.8186, 0.9111, 0.879, 0.8266, 0.879, 0.8266, 0.8186, 0.9957, 0.8186, 0.9957, 0.879, 0.9111, 0.879, 0.9111, 0.8186, 0.1792, 0.2897, 0.169, 0.2897, 0.169, 0.4632, 0.1792, 0.4632, 0.1852, 0.4061, 0.1852, 0.3036, 0.1892, 0.3036, 0.1892, 0.4061, 0.4296, 0.7472, 0.4296, 0.5043, 0.2708, 0.5043, 0.2708, 0.7472, 0.1738, 0.2897, 0.1738, 0.4632, 0.169, 0.4632, 0.169, 0.2897, 0.1861, 0.4077, 0.1861, 0.2957, 0.1892, 0.2957, 0.1892, 0.4077, 0.1738, 0.2897, 0.169, 0.2897, 0.169, 0.4632, 0.1738, 0.4632, 0.1827, 0.4541, 0.1873, 0.4541, 0.1873, 0.2897, 0.1827, 0.2897, 0.1857, 0.414, 0.1857, 0.2957, 0.1892, 0.2957, 0.1892, 0.414, 0.1835, 0.4632, 0.1835, 0.2897, 0.1883, 0.2897, 0.1883, 0.4632, 0.8147, 0.4073, 0.8368, 0.4073, 0.8368, 0.2526, 0.8147, 0.2526, 0.8147, 0.4073, 0.8368, 0.4073, 0.8368, 0.2526, 0.8147, 0.2526, 0.8251, 0.4959, 0.8375, 0.4959, 0.8375, 0.2786, 0.8251, 0.2786, 0.8251, 0.4959, 0.8375, 0.4959, 0.8375, 0.2786, 0.8251, 0.2786, 0.8377, 0.316, 0.8139, 0.316, 0.8139, 0.4823, 0.8377, 0.4823, 0.8377, 0.316, 0.8139, 0.316, 0.8139, 0.4823, 0.8377, 0.4823, 0.8376, 0.2852, 0.8376, 0.2585, 0.8269, 0.2585, 0.8269, 0.2852, 0.8269, 0.2585, 0.8269, 0.2852, 0.8376, 0.2852, 0.8376, 0.2585, 0.26, 0.7453, 0.26, 0.5087, 0.2691, 0.5087, 0.2691, 0.7453, 0.1822, 0.414, 0.1822, 0.2957, 0.1892, 0.2957, 0.1892, 0.414, 0.1835, 0.4632, 0.1883, 0.4632, 0.1883, 0.2897, 0.1835, 0.2897, 0.26, 0.5087, 0.4965, 0.5087, 0.4965, 0.5178, 0.26, 0.5178, 0.2728, 0.5, 0.2632, 0.5, 0.2632, 0.7491, 0.2728, 0.7491, 0.1683, 0.2957, 0.1822, 0.2957, 0.1822, 0.414, 0.1683, 0.414, 0.1892, 0.414, 0.1892, 0.2957, 0.1753, 0.2957, 0.1753, 0.414, 0.4566, 0.7472, 0.2708, 0.7472, 0.2708, 0.5043, 0.4566, 0.5043, 0.1773, 0.2957, 0.1852, 0.3036, 0.1852, 0.4061, 0.1773, 0.414, 0.1792, 0.2897, 0.169, 0.2897, 0.169, 0.4632, 0.1792, 0.4632, 0.1892, 0.2957, 0.1892, 0.414, 0.1822, 0.414, 0.1822, 0.2957, 0.1835, 0.2897, 0.1738, 0.2897, 0.1738, 0.4632, 0.1835, 0.4632, 0.1827, 0.2897, 0.1736, 0.2897, 0.1736, 0.4632, 0.1827, 0.4541, 0.1835, 0.2897, 0.1835, 0.4632, 0.1738, 0.4632, 0.1738, 0.2897, 0.1861, 0.2957, 0.1861, 0.4077, 0.1798, 0.414, 0.1798, 0.2957, 0.26, 0.7453, 0.26, 0.5087, 0.2691, 0.5087, 0.2691, 0.7453, 0.26, 0.5087, 0.4965, 0.5087, 0.4965, 0.5153, 0.26, 0.5153, 0.26, 0.5087, 0.4965, 0.5087, 0.4965, 0.5153, 0.26, 0.5153, 0.2691, 0.5087, 0.2691, 0.7453, 0.26, 0.7453, 0.26, 0.5087, 0.2691, 0.5087, 0.2691, 0.7453, 0.26, 0.7453, 0.26, 0.5087, 0.26, 0.7453, 0.26, 0.5087, 0.2691, 0.5087, 0.2691, 0.7453, 0.4965, 0.5153, 0.26, 0.5153, 0.26, 0.5087, 0.4965, 0.5087, 0.26, 0.7453, 0.26, 0.5087, 0.2665, 0.5087, 0.2665, 0.7453, 1.216e-05, 0.25, 1.222e-05, 0.0001119, 0.25, 0.0001119, 0.25, 0.25, 0.7385, 0.6096, 0.513, 0.6096, 0.505, 0.6016, 0.7465, 0.6016, 0.5098, 0.6048, 0.7417, 0.6048, 0.7465, 0.6096, 0.505, 0.6096, 0.7417, 0.6096, 0.5098, 0.6096, 0.505, 0.6048, 0.7465, 0.6048, 0.5088, 0.6036, 0.7409, 0.6036, 0.7478, 0.6104, 0.502, 0.6104, 0.7409, 0.6104, 0.5088, 0.6104, 0.502, 0.6036, 0.7478, 0.6036, 0.7383, 0.6131, 0.5114, 0.6131, 0.502, 0.6036, 0.7478, 0.6036, 0.7383, 0.6131, 0.5114, 0.6131, 0.502, 0.6036, 0.7478, 0.6036, 0.7409, 0.6104, 0.5088, 0.6104, 0.502, 0.6036, 0.7478, 0.6036, 0.5114, 0.6036, 0.7383, 0.6036, 0.7478, 0.6131, 0.502, 0.6131, 0.7385, 0.6096, 0.513, 0.6096, 0.505, 0.6016, 0.7465, 0.6016, 0.0833, 0.8785, 0.1677, 0.8785, 0.2075, 0.9067, 0.04345, 0.9067, 0.1677, 0.8176, 0.0833, 0.8176, 0.04345, 0.7895, 0.2075, 0.7895, 0.6257, 0.6096, 0.5098, 0.6096, 0.505, 0.6048, 0.6257, 0.6048, 0.7405, 0.6096, 0.511, 0.6096, 0.505, 0.6036, 0.7465, 0.6036, 0.5098, 0.6048, 0.6257, 0.6048, 0.6257, 0.6096, 0.505, 0.6096, 0.1677, 0.8785, 0.1677, 0.8176, 0.2075, 0.7895, 0.2075, 0.9067, 0.07241, 0.8715, 0.1014, 0.8305, 0.1014, 0.9125, 0.07158, 0.9137, 0.1325, 0.9137, 0.1606, 0.9535, 0.04345, 0.9535, 0.1325, 0.9137, 0.1325, 0.8293, 0.1606, 0.7895, 0.1606, 0.9535, 0.07158, 0.8293, 0.07158, 0.9137, 0.04345, 0.9535, 0.04345, 0.7895, 0.5038, 0.5961, 0.7472, 0.5961, 0.7411, 0.6083, 0.5099, 0.6083, 0.2075, 0.7895, 0.2075, 0.9535, 0.04346, 0.9535, 0.04346, 0.7895, 0.04346, 0.7895, 0.2075, 0.7895, 0.2075, 0.9535, 0.04346, 0.9535, 0.04346, 0.7895, 0.2075, 0.7895, 0.2075, 0.9535, 0.04346, 0.9535, 1.77e-05, 0.25, 1.776e-05, 1.878e-05, 0.25, 1.875e-05, 0.25, 0.25, 0.04346, 0.7895, 0.2075, 0.7895, 0.2075, 0.9535, 0.04346, 0.9535, 0.04345, 0.7895, 0.2075, 0.7895, 0.2075, 0.9067, 0.04345, 0.9067, 0.9111, 0.8186, 0.9111, 0.879, 0.8266, 0.879, 0.8266, 0.8186, 0.04345, 0.7895, 0.2075, 0.7895, 0.2075, 0.9067, 0.04345, 0.9067, 1.928e-05, 0.25, 1.922e-05, 3.022e-05, 0.25, 3.019e-05, 0.25, 0.25, 0.9957, 0.8186, 0.9957, 0.879, 0.9111, 0.879, 0.9111, 0.8186, 0.9957, 0.8186, 0.9957, 0.879, 0.9111, 0.879, 0.9111, 0.8186, 0.04345, 0.7895, 0.2075, 0.7895, 0.2075, 0.9067, 0.04345, 0.9067, 0.9957, 0.8186, 0.9957, 0.879, 0.9111, 0.879, 0.9111, 0.8186, 0.9111, 0.8186, 0.9111, 0.879, 0.8266, 0.879, 0.8266, 0.8186, 0.04345, 0.7895, 0.2075, 0.7895, 0.2075, 0.9067, 0.04345, 0.9067, 0.25, 0.25, 0.25, 6.646e-06, 0.5, 6.616e-06, 0.5, 0.25, 0.04346, 0.7895, 0.2075, 0.7895, 0.2075, 0.9535, 0.04346, 0.9535, 0.04346, 0.7895, 0.2075, 0.7895, 0.2075, 0.9535, 0.04346, 0.9535, 0.04346, 0.7895, 0.2075, 0.7895, 0.2075, 0.9535, 0.04346, 0.9535, 0.07158, 0.8293, 0.07158, 0.9137, 0.04345, 0.9535, 0.04345, 0.7895, 0.1325, 0.9137, 0.1325, 0.8293, 0.1606, 0.7895, 0.1606, 0.9535, 0.07158, 0.9137, 0.1325, 0.9137, 0.1606, 0.9535, 0.04345, 0.9535, 0.07241, 0.8715, 0.1014, 0.8305, 0.1014, 0.9125, 0.1677, 0.8785, 0.1677, 0.8176, 0.2075, 0.7895, 0.2075, 0.9067, 0.1677, 0.8176, 0.0833, 0.8176, 0.04345, 0.7895, 0.2075, 0.7895, 0.0833, 0.8785, 0.1677, 0.8785, 0.2075, 0.9067, 0.04345, 0.9067, 0.1303, 0.9125, 0.1014, 0.8715, 0.1303, 0.8305, 0.26, 0.7453, 0.26, 0.5087, 0.2665, 0.5087, 0.2665, 0.7453, 0.4965, 0.5153, 0.26, 0.5153, 0.26, 0.5087, 0.4965, 0.5087, 0.26, 0.7453, 0.26, 0.5087, 0.2691, 0.5087, 0.2691, 0.7453, 0.2691, 0.5087, 0.2691, 0.7453, 0.26, 0.7453, 0.26, 0.5087, 0.2691, 0.5087, 0.2691, 0.7453, 0.26, 0.7453, 0.26, 0.5087, 0.26, 0.5087, 0.4965, 0.5087, 0.4965, 0.5153, 0.26, 0.5153, 0.26, 0.5087, 0.4965, 0.5087, 0.4965, 0.5153, 0.26, 0.5153, 0.26, 0.7453, 0.26, 0.5087, 0.2691, 0.5087, 0.2691, 0.7453, 0.1861, 0.2957, 0.1861, 0.4077, 0.1798, 0.414, 0.1798, 0.2957, 0.1835, 0.2897, 0.1835, 0.4632, 0.1738, 0.4632, 0.1738, 0.2897, 0.1827, 0.2897, 0.1736, 0.2897, 0.1736, 0.4632, 0.1827, 0.4541, 0.1835, 0.2897, 0.1738, 0.2897, 0.1738, 0.4632, 0.1835, 0.4632, 0.1892, 0.2957, 0.1892, 0.414, 0.1822, 0.414, 0.1822, 0.2957, 0.1792, 0.2897, 0.169, 0.2897, 0.169, 0.4632, 0.1792, 0.4632, 0.1773, 0.2957, 0.1852, 0.3036, 0.1852, 0.4061, 0.1773, 0.414, 0.4566, 0.7472, 0.2708, 0.7472, 0.2708, 0.5043, 0.4566, 0.5043, 0.1892, 0.414, 0.1892, 0.2957, 0.1753, 0.2957, 0.1753, 0.414, 0.1683, 0.2957, 0.1822, 0.2957, 0.1822, 0.414, 0.1683, 0.414, 0.2728, 0.5, 0.2632, 0.5, 0.2632, 0.7491, 0.2728, 0.7491, 0.26, 0.5087, 0.4965, 0.5087, 0.4965, 0.5178, 0.26, 0.5178, 0.1835, 0.4632, 0.1883, 0.4632, 0.1883, 0.2897, 0.1835, 0.2897, 0.1822, 0.414, 0.1822, 0.2957, 0.1892, 0.2957, 0.1892, 0.414, 0.26, 0.7453, 0.26, 0.5087, 0.2691, 0.5087, 0.2691, 0.7453, 0.1835, 0.4632, 0.1835, 0.2897, 0.1883, 0.2897, 0.1883, 0.4632, 0.1857, 0.414, 0.1857, 0.2957, 0.1892, 0.2957, 0.1892, 0.414, 0.1827, 0.4541, 0.1873, 0.4541, 0.1873, 0.2897, 0.1827, 0.2897, 0.1738, 0.2897, 0.169, 0.2897, 0.169, 0.4632, 0.1738, 0.4632, 0.1861, 0.4077, 0.1861, 0.2957, 0.1892, 0.2957, 0.1892, 0.4077, 0.1857, 0.414, 0.1892, 0.414, 0.1892, 0.2957, 0.1857, 0.2957, 0.1736, 0.2897, 0.169, 0.2897, 0.169, 0.4632, 0.1736, 0.4632, 0.1738, 0.2897, 0.1738, 0.4632, 0.169, 0.4632, 0.169, 0.2897, 0.4296, 0.7472, 0.4296, 0.5043, 0.2708, 0.5043, 0.2708, 0.7472, 0.1852, 0.4061, 0.1852, 0.3036, 0.1892, 0.3036, 0.1892, 0.4061, 0.1792, 0.2897, 0.169, 0.2897, 0.169, 0.4632, 0.1792, 0.4632, 0.1773, 0.2957, 0.1773, 0.414, 0.1734, 0.414, 0.1734, 0.2957, 0.2075, 0.7895, 0.2075, 0.9535, 0.04346, 0.9535, 0.04346, 0.7895, 0.5114, 0.6036, 0.7383, 0.6036, 0.7478, 0.6131, 0.502, 0.6131, 0.7409, 0.6104, 0.5088, 0.6104, 0.502, 0.6036, 0.7478, 0.6036, 0.5088, 0.6036, 0.7409, 0.6036, 0.7478, 0.6104, 0.502, 0.6104, 0.7383, 0.6131, 0.5114, 0.6131, 0.502, 0.6036, 0.7478, 0.6036, 0.5114, 0.6036, 0.7383, 0.6036, 0.7478, 0.6131, 0.502, 0.6131, 0.7383, 0.6131, 0.5114, 0.6131, 0.502, 0.6036, 0.7478, 0.6036, 0.7409, 0.6104, 0.5088, 0.6104, 0.502, 0.6036, 0.7478, 0.6036, 0.5088, 0.6036, 0.7409, 0.6036, 0.7478, 0.6104, 0.502, 0.6104, 0.1798, 0.2957, 0.1798, 0.414, 0.1767, 0.414, 0.1767, 0.2957, 0.25, 0.25, 0.25, 1.809e-05, 0.5, 1.806e-05, 0.5, 0.25, 0.9111, 0.8186, 0.9111, 0.879, 0.8266, 0.879, 0.8266, 0.8186, 0.5099, 0.6083, 0.5038, 0.5961, 0.7472, 0.5961, 0.7411, 0.6083, 0.1303, 0.9125, 0.1014, 0.8715, 0.1303, 0.8305, 0.1857, 0.414, 0.1892, 0.414, 0.1892, 0.2957, 0.1857, 0.2957, 0.1736, 0.2897, 0.169, 0.2897, 0.169, 0.4632, 0.1736, 0.4632, 0.1798, 0.2957, 0.1798, 0.414, 0.1767, 0.414, 0.1767, 0.2957, 0.1773, 0.2957, 0.1773, 0.414, 0.1734, 0.414, 0.1734, 0.2957, 0.6257, 0.6048, 0.7417, 0.6048, 0.7465, 0.6096, 0.6257, 0.6096, 0.7417, 0.6096, 0.6257, 0.6096, 0.6257, 0.6048, 0.7465, 0.6048, 0.511, 0.6036, 0.7405, 0.6036, 0.7465, 0.6096, 0.505, 0.6096, 0.5088, 0.6036, 0.7409, 0.6036, 0.7478, 0.6104, 0.502, 0.6104, 0.5114, 0.6036, 0.7383, 0.6036, 0.7478, 0.6131, 0.502, 0.6131, 0.2659, 0.5087, 0.2659, 0.7453, 0.26, 0.7453, 0.26, 0.5087, 1.216e-05, 0.25, 1.222e-05, 0.0001119, 0.25, 0.0001119, 0.25, 0.25, 0.1861, 0.4077, 0.1861, 0.2957, 0.1892, 0.2957, 0.1892, 0.4077, 0.1835, 0.4632, 0.1835, 0.2897, 0.1883, 0.2897, 0.1883, 0.4632, 0.7409, 0.6104, 0.5088, 0.6104, 0.502, 0.6036, 0.7478, 0.6036, 0.7383, 0.6131, 0.5114, 0.6131, 0.502, 0.6036, 0.7478, 0.6036, 0.26, 0.7453, 0.26, 0.5087, 0.2691, 0.5087, 0.2691, 0.7453, 0.26, 0.5087, 0.4965, 0.5087, 0.4965, 0.5178, 0.26, 0.5178, 0.4566, 0.7472, 0.2708, 0.7472, 0.2708, 0.5043, 0.4566, 0.5043, 0.7293, 0.557, 0.7384, 0.557, 0.7384, 0.5813, 0.7293, 0.5813, 0.2691, 0.5087, 0.2691, 0.7453, 0.26, 0.7453, 0.26, 0.5087, 0.4965, 0.5153, 0.26, 0.5153, 0.26, 0.5087, 0.4965, 0.5087, 0.9099, 0.09256, 0.9099, 0.08538, 0.9104, 0.08538, 0.9104, 0.09256, 0.2075, 0.7895, 0.04346, 0.7895, 0.04346, 0.9535, 0.2075, 0.9535, 0.926, 0.03975, 0.926, 0.03933, 0.9099, 0.03933, 0.9099, 0.03975, 0.1606, 0.9535, 0.1606, 0.7895, 0.04345, 0.7895, 0.04345, 0.9535, 0.9556, 0.03975, 0.9556, 0.03933, 0.9404, 0.03933, 0.9404, 0.03975, 0.2075, 0.7895, 0.04346, 0.7895, 0.04346, 0.9535, 0.2075, 0.9535, 0.9404, 0.03975, 0.9404, 0.03933, 0.926, 0.03933, 0.926, 0.03975, 0.9627, 0.03975, 0.9627, 0.03933, 0.9556, 0.03933, 0.9556, 0.03975, 1.77e-05, 0.25, 0.25, 0.25, 0.25, 1.875e-05, 1.776e-05, 1.878e-05, 0.9627, 0.05538, 0.9632, 0.05538, 0.9632, 0.03933, 0.9627, 0.03933, 0.04345, 0.7895, 0.04345, 0.9067, 0.2075, 0.9067, 0.2075, 0.7895, 0.4965, 0.5135, 0.4965, 0.5087, 0.26, 0.5087, 0.26, 0.5135, 0.9627, 0.08496, 0.9632, 0.08496, 0.9632, 0.06975, 0.9627, 0.06975, 0.04345, 0.7895, 0.04345, 0.9067, 0.2075, 0.9067, 0.2075, 0.7895, 0.25, 0.25, 0.5, 0.25, 0.5, 1.806e-05, 0.25, 1.809e-05, 0.1606, 0.9535, 0.1606, 0.7895, 0.04345, 0.7895, 0.04345, 0.9535, 0.9627, 0.06975, 0.9632, 0.06975, 0.9632, 0.05538, 0.9627, 0.05538, 0.9627, 0.09214, 0.9632, 0.09214, 0.9632, 0.08496, 0.9627, 0.08496, 0.9099, 0.0558, 0.9104, 0.0558, 0.9104, 0.03975, 0.9099, 0.03975, 0.2075, 0.7895, 0.04346, 0.7895, 0.04346, 0.9535, 0.2075, 0.9535, 0.2075, 0.7895, 0.04346, 0.7895, 0.04346, 0.9535, 0.2075, 0.9535, 0.2075, 0.7895, 0.04346, 0.7895, 0.04346, 0.9535, 0.2075, 0.9535, 0.9099, 0.08538, 0.9104, 0.08538, 0.9104, 0.07017, 0.9099, 0.07017, 0.9099, 0.07017, 0.9104, 0.07017, 0.9104, 0.0558, 0.9099, 0.0558, 0.9099, 0.09256, 0.9104, 0.09256, 0.9104, 0.08538, 0.9099, 0.08538, 0.04346, 0.7895, 0.04346, 0.9535, 0.2075, 0.9535, 0.2075, 0.7895, 0.04346, 0.7895, 0.04346, 0.9535, 0.2075, 0.9535, 0.2075, 0.7895, 0.07158, 0.8293, 0.04345, 0.7895, 0.04345, 0.9535, 0.07158, 0.9137, 0.1325, 0.9137, 0.1606, 0.9535, 0.1606, 0.7895, 0.1325, 0.8293, 0.07158, 0.9137, 0.04345, 0.9535, 0.1606, 0.9535, 0.1325, 0.9137, 0.07241, 0.8715, 0.1014, 0.9125, 0.1014, 0.8305, 0.1677, 0.8785, 0.2075, 0.9067, 0.2075, 0.7895, 0.1677, 0.8176, 0.1677, 0.8176, 0.2075, 0.7895, 0.04345, 0.7895, 0.0833, 0.8176, 0.0833, 0.8785, 0.04345, 0.9067, 0.2075, 0.9067, 0.1677, 0.8785, 0.1303, 0.9125, 0.1303, 0.8305, 0.1014, 0.8715, 0.8953, 0.01468, 0.8946, 0.01468, 0.8946, 0.02104, 0.8953, 0.02104, 0.8953, 0.1005, 0.8953, 0.06075, 0.8946, 0.06075, 0.8946, 0.1005, 0.8953, 0.06075, 0.8953, 0.02104, 0.8946, 0.02104, 0.8946, 0.06075, 0.4077, 0.71, 0.442, 0.7442, 0.442, 0.5046, 0.4077, 0.5388, 0.2708, 0.71, 0.2708, 0.7442, 0.442, 0.7442, 0.4077, 0.71, 0.4077, 0.5388, 0.442, 0.5046, 0.2708, 0.5046, 0.2708, 0.5388, 0.305, 0.71, 0.2708, 0.7442, 0.442, 0.7442, 0.4077, 0.71, 0.4077, 0.71, 0.442, 0.7442, 0.442, 0.5046, 0.4077, 0.5388, 0.305, 0.5388, 0.2708, 0.5046, 0.2708, 0.7442, 0.305, 0.71, 0.4077, 0.5388, 0.442, 0.5046, 0.2708, 0.5046, 0.305, 0.5388, 0.26, 0.7453, 0.2665, 0.7453, 0.2665, 0.5087, 0.26, 0.5087, 0.4965, 0.5153, 0.4965, 0.5087, 0.26, 0.5087, 0.26, 0.5153, 0.26, 0.7453, 0.2691, 0.7453, 0.2691, 0.5087, 0.26, 0.5087, 0.2691, 0.5087, 0.26, 0.5087, 0.26, 0.7453, 0.2691, 0.7453, 0.2691, 0.5087, 0.26, 0.5087, 0.26, 0.7453, 0.2691, 0.7453, 0.26, 0.5087, 0.26, 0.5153, 0.4965, 0.5153, 0.4965, 0.5087, 0.26, 0.5087, 0.26, 0.5153, 0.4965, 0.5153, 0.4965, 0.5087, 0.26, 0.7453, 0.2691, 0.7453, 0.2691, 0.5087, 0.26, 0.5087, 0.1861, 0.2957, 0.1798, 0.2957, 0.1798, 0.414, 0.1861, 0.4077, 0.1835, 0.2897, 0.1738, 0.2897, 0.1738, 0.4632, 0.1835, 0.4632, 0.1827, 0.2897, 0.1827, 0.4541, 0.1736, 0.4632, 0.1736, 0.2897, 0.1835, 0.2897, 0.1835, 0.4632, 0.1738, 0.4632, 0.1738, 0.2897, 0.1892, 0.2957, 0.1822, 0.2957, 0.1822, 0.414, 0.1892, 0.414, 0.1792, 0.2897, 0.1792, 0.4632, 0.169, 0.4632, 0.169, 0.2897, 0.1773, 0.2957, 0.1773, 0.414, 0.1852, 0.4061, 0.1852, 0.3036, 0.4566, 0.7472, 0.4566, 0.5043, 0.2708, 0.5043, 0.2708, 0.7472, 0.1892, 0.414, 0.1753, 0.414, 0.1753, 0.2957, 0.1892, 0.2957, 0.1683, 0.2957, 0.1683, 0.414, 0.1822, 0.414, 0.1822, 0.2957, 0.2728, 0.5, 0.2728, 0.7491, 0.2632, 0.7491, 0.2632, 0.5, 0.26, 0.5087, 0.26, 0.5178, 0.4965, 0.5178, 0.4965, 0.5087, 0.1835, 0.4632, 0.1835, 0.2897, 0.1883, 0.2897, 0.1883, 0.4632, 0.1822, 0.414, 0.1892, 0.414, 0.1892, 0.2957, 0.1822, 0.2957, 0.26, 0.7453, 0.2691, 0.7453, 0.2691, 0.5087, 0.26, 0.5087, 0.1857, 0.414, 0.1892, 0.414, 0.1892, 0.2957, 0.1857, 0.2957, 0.1827, 0.4541, 0.1827, 0.2897, 0.1873, 0.2897, 0.1873, 0.4541, 0.1738, 0.2897, 0.1738, 0.4632, 0.169, 0.4632, 0.169, 0.2897, 0.1861, 0.4077, 0.1892, 0.4077, 0.1892, 0.2957, 0.1861, 0.2957, 0.1857, 0.414, 0.1857, 0.2957, 0.1892, 0.2957, 0.1892, 0.414, 0.1736, 0.2897, 0.1736, 0.4632, 0.169, 0.4632, 0.169, 0.2897, 0.1738, 0.2897, 0.169, 0.2897, 0.169, 0.4632, 0.1738, 0.4632, 0.4296, 0.7472, 0.2708, 0.7472, 0.2708, 0.5043, 0.4296, 0.5043, 0.1798, 0.2957, 0.1767, 0.2957, 0.1767, 0.414, 0.1798, 0.414, 0.1852, 0.4061, 0.1892, 0.4061, 0.1892, 0.3036, 0.1852, 0.3036, 0.1792, 0.2897, 0.1792, 0.4632, 0.169, 0.4632, 0.169, 0.2897, 0.1773, 0.2957, 0.1734, 0.2957, 0.1734, 0.414, 0.1773, 0.414, 1.216e-05, 0.25, 0.25, 0.25, 0.25, 0.0001119, 1.222e-05, 0.0001119, 0.7293, 0.557, 0.7293, 0.5813, 0.7384, 0.5813, 0.7384, 0.557, 1.806e-05, 5.29e-05, 1.806e-05, 0.25, 0.25, 0.25, 0.25, 5.287e-05, 0.2659, 0.5087, 0.26, 0.5087, 0.26, 0.7453, 0.2659, 0.7453, 0.26, 0.7453, 0.2647, 0.7453, 0.2647, 0.5087, 0.26, 0.5087, 0.26, 0.7453, 0.2647, 0.7453, 0.2647, 0.5087, 0.26, 0.5087, 0.26, 0.7453, 0.2679, 0.7453, 0.2679, 0.5087, 0.26, 0.5087, 0.26, 0.7453, 0.2659, 0.7453, 0.2659, 0.5087, 0.26, 0.5087, 0.26, 0.7453, 0.2679, 0.7453, 0.2679, 0.5087, 0.26, 0.5087, 0.7202, 0.557, 0.7111, 0.557, 0.7111, 0.6177, 0.7202, 0.6177, 0.7293, 0.557, 0.7293, 0.5813, 0.7384, 0.5813, 0.7384, 0.557, 0.7293, 0.5813, 0.7293, 0.6056, 0.7384, 0.6056, 0.7384, 0.5813, 0.7202, 0.557, 0.7111, 0.557, 0.7111, 0.6177, 0.7202, 0.6177, 0.7111, 0.557, 0.6868, 0.557, 0.6868, 0.6177, 0.7111, 0.6177, 0.7293, 0.557, 0.7202, 0.557, 0.7202, 0.6177, 0.7293, 0.6177, 0.7409, 0.6104, 0.7478, 0.6036, 0.502, 0.6036, 0.5088, 0.6104, 0.5088, 0.6036, 0.502, 0.6104, 0.7478, 0.6104, 0.7409, 0.6036, 0.7383, 0.6131, 0.7478, 0.6036, 0.502, 0.6036, 0.5114, 0.6131, 0.5114, 0.6036, 0.502, 0.6131, 0.7478, 0.6131, 0.7383, 0.6036, 0.7383, 0.6131, 0.7478, 0.6036, 0.502, 0.6036, 0.5114, 0.6131, 0.7409, 0.6104, 0.7478, 0.6036, 0.502, 0.6036, 0.5088, 0.6104, 0.5088, 0.6036, 0.502, 0.6104, 0.7478, 0.6104, 0.7409, 0.6036, 0.9111, 0.8186, 0.8266, 0.8186, 0.8266, 0.879, 0.9111, 0.879, 0.9957, 0.8186, 0.9111, 0.8186, 0.9111, 0.879, 0.9957, 0.879, 0.1773, 0.2957, 0.1734, 0.2957, 0.1734, 0.414, 0.1773, 0.414, 0.1792, 0.2897, 0.1792, 0.4632, 0.169, 0.4632, 0.169, 0.2897, 0.1852, 0.4061, 0.1892, 0.4061, 0.1892, 0.3036, 0.1852, 0.3036, 0.1798, 0.2957, 0.1767, 0.2957, 0.1767, 0.414, 0.1798, 0.414, 0.4296, 0.7472, 0.2708, 0.7472, 0.2708, 0.5043, 0.4296, 0.5043, 0.1736, 0.2897, 0.1736, 0.4632, 0.169, 0.4632, 0.169, 0.2897, 0.1857, 0.414, 0.1857, 0.2957, 0.1892, 0.2957, 0.1892, 0.414, 0.1861, 0.4077, 0.1892, 0.4077, 0.1892, 0.2957, 0.1861, 0.2957, 0.1738, 0.2897, 0.1738, 0.4632, 0.169, 0.4632, 0.169, 0.2897, 0.1827, 0.4541, 0.1827, 0.2897, 0.1873, 0.2897, 0.1873, 0.4541, 0.1835, 0.4632, 0.1883, 0.4632, 0.1883, 0.2897, 0.1835, 0.2897, 0.8147, 0.4073, 0.8147, 0.2526, 0.8368, 0.2526, 0.8368, 0.4073, 0.8147, 0.4073, 0.8147, 0.2526, 0.8368, 0.2526, 0.8368, 0.4073, 0.8251, 0.4959, 0.8251, 0.2786, 0.8375, 0.2786, 0.8375, 0.4959, 0.8251, 0.4959, 0.8251, 0.2786, 0.8375, 0.2786, 0.8375, 0.4959, 0.8377, 0.316, 0.8377, 0.4823, 0.8139, 0.4823, 0.8139, 0.316, 0.8377, 0.316, 0.8377, 0.4823, 0.8139, 0.4823, 0.8139, 0.316, 0.8269, 0.2585, 0.8376, 0.2585, 0.8376, 0.2852, 0.8269, 0.2852, 0.26, 0.7453, 0.2691, 0.7453, 0.2691, 0.5087, 0.26, 0.5087, 0.1822, 0.414, 0.1892, 0.414, 0.1892, 0.2957, 0.1822, 0.2957, 0.1835, 0.4632, 0.1835, 0.2897, 0.1883, 0.2897, 0.1883, 0.4632, 0.26, 0.5087, 0.26, 0.5178, 0.4965, 0.5178, 0.4965, 0.5087, 0.2728, 0.5, 0.2728, 0.7491, 0.2632, 0.7491, 0.2632, 0.5, 0.1683, 0.2957, 0.1683, 0.414, 0.1822, 0.414, 0.1822, 0.2957, 0.1892, 0.414, 0.1753, 0.414, 0.1753, 0.2957, 0.1892, 0.2957, 0.4566, 0.7472, 0.4566, 0.5043, 0.2708, 0.5043, 0.2708, 0.7472, 0.1773, 0.2957, 0.1773, 0.414, 0.1852, 0.4061, 0.1852, 0.3036, 0.1792, 0.2897, 0.1792, 0.4632, 0.169, 0.4632, 0.169, 0.2897, 0.1892, 0.2957, 0.1822, 0.2957, 0.1822, 0.414, 0.1892, 0.414, 0.1835, 0.2897, 0.1835, 0.4632, 0.1738, 0.4632, 0.1738, 0.2897, 0.1827, 0.2897, 0.1827, 0.4541, 0.1736, 0.4632, 0.1736, 0.2897, 0.1835, 0.2897, 0.1738, 0.2897, 0.1738, 0.4632, 0.1835, 0.4632, 0.1861, 0.2957, 0.1798, 0.2957, 0.1798, 0.414, 0.1861, 0.4077, 0.26, 0.7453, 0.2691, 0.7453, 0.2691, 0.5087, 0.26, 0.5087, 0.26, 0.5087, 0.26, 0.5153, 0.4965, 0.5153, 0.4965, 0.5087, 0.26, 0.5087, 0.26, 0.5153, 0.4965, 0.5153, 0.4965, 0.5087, 0.2691, 0.5087, 0.26, 0.5087, 0.26, 0.7453, 0.2691, 0.7453, 0.2691, 0.5087, 0.26, 0.5087, 0.26, 0.7453, 0.2691, 0.7453, 0.26, 0.7453, 0.2691, 0.7453, 0.2691, 0.5087, 0.26, 0.5087, 0.4965, 0.5153, 0.4965, 0.5087, 0.26, 0.5087, 0.26, 0.5153, 0.26, 0.7453, 0.2665, 0.7453, 0.2665, 0.5087, 0.26, 0.5087, 0.1303, 0.9125, 0.1303, 0.8305, 0.1014, 0.8715, 1.216e-05, 0.25, 0.25, 0.25, 0.25, 0.0001119, 1.222e-05, 0.0001119, 0.7385, 0.6096, 0.7465, 0.6016, 0.505, 0.6016, 0.513, 0.6096, 0.7417, 0.6096, 0.7465, 0.6048, 0.505, 0.6048, 0.5098, 0.6096, 0.5088, 0.6036, 0.502, 0.6104, 0.7478, 0.6104, 0.7409, 0.6036, 0.7409, 0.6104, 0.7478, 0.6036, 0.502, 0.6036, 0.5088, 0.6104, 0.7383, 0.6131, 0.7478, 0.6036, 0.502, 0.6036, 0.5114, 0.6131, 0.5114, 0.6036, 0.502, 0.6131, 0.7478, 0.6131, 0.7383, 0.6036, 0.7383, 0.6131, 0.7478, 0.6036, 0.502, 0.6036, 0.5114, 0.6131, 0.5088, 0.6036, 0.502, 0.6104, 0.7478, 0.6104, 0.7409, 0.6036, 0.7409, 0.6104, 0.7478, 0.6036, 0.502, 0.6036, 0.5088, 0.6104, 0.5114, 0.6036, 0.502, 0.6131, 0.7478, 0.6131, 0.7383, 0.6036, 0.7385, 0.6096, 0.7465, 0.6016, 0.505, 0.6016, 0.513, 0.6096, 0.0833, 0.8785, 0.04345, 0.9067, 0.2075, 0.9067, 0.1677, 0.8785, 0.1677, 0.8176, 0.2075, 0.7895, 0.04345, 0.7895, 0.0833, 0.8176, 0.511, 0.6036, 0.505, 0.6096, 0.7465, 0.6096, 0.7405, 0.6036, 0.6257, 0.6096, 0.6257, 0.6048, 0.505, 0.6048, 0.5098, 0.6096, 0.7405, 0.6096, 0.7465, 0.6036, 0.505, 0.6036, 0.511, 0.6096, 0.5098, 0.6048, 0.505, 0.6096, 0.6257, 0.6096, 0.6257, 0.6048, 0.1677, 0.8785, 0.2075, 0.9067, 0.2075, 0.7895, 0.1677, 0.8176, 0.07241, 0.8715, 0.1014, 0.9125, 0.1014, 0.8305, 0.07158, 0.9137, 0.04345, 0.9535, 0.1606, 0.9535, 0.1325, 0.9137, 0.7417, 0.6096, 0.7465, 0.6048, 0.6257, 0.6048, 0.6257, 0.6096, 0.6257, 0.6048, 0.6257, 0.6096, 0.7465, 0.6096, 0.7417, 0.6048, 0.1325, 0.9137, 0.1606, 0.9535, 0.1606, 0.7895, 0.1325, 0.8293, 0.07158, 0.8293, 0.04345, 0.7895, 0.04345, 0.9535, 0.07158, 0.9137, 0.5038, 0.5961, 0.5099, 0.6083, 0.7411, 0.6083, 0.7472, 0.5961, 0.5099, 0.6083, 0.7411, 0.6083, 0.7472, 0.5961, 0.5038, 0.5961, 0.2075, 0.7895, 0.04346, 0.7895, 0.04346, 0.9535, 0.2075, 0.9535, 0.04346, 0.7895, 0.04346, 0.9535, 0.2075, 0.9535, 0.2075, 0.7895, 1.77e-05, 0.25, 0.25, 0.25, 0.25, 1.875e-05, 1.776e-05, 1.878e-05, 0.04346, 0.7895, 0.04346, 0.9535, 0.2075, 0.9535, 0.2075, 0.7895, 0.04345, 0.7895, 0.04345, 0.9067, 0.2075, 0.9067, 0.2075, 0.7895, 0.9111, 0.8186, 0.8266, 0.8186, 0.8266, 0.879, 0.9111, 0.879, 0.04345, 0.7895, 0.04345, 0.9067, 0.2075, 0.9067, 0.2075, 0.7895, 1.928e-05, 0.25, 0.25, 0.25, 0.25, 3.019e-05, 1.922e-05, 3.022e-05, 0.9111, 0.8186, 0.8266, 0.8186, 0.8266, 0.879, 0.9111, 0.879, 0.9957, 0.8186, 0.9111, 0.8186, 0.9111, 0.879, 0.9957, 0.879, 0.9957, 0.8186, 0.9111, 0.8186, 0.9111, 0.879, 0.9957, 0.879, 0.25, 0.25, 0.5, 0.25, 0.5, 1.806e-05, 0.25, 1.809e-05, 0.9957, 0.8186, 0.9111, 0.8186, 0.9111, 0.879, 0.9957, 0.879, 0.9111, 0.8186, 0.8266, 0.8186, 0.8266, 0.879, 0.9111, 0.879, 0.04345, 0.7895, 0.04345, 0.9067, 0.2075, 0.9067, 0.2075, 0.7895, 0.25, 0.25, 0.5, 0.25, 0.5, 6.616e-06, 0.25, 6.646e-06, 0.04346, 0.7895, 0.04346, 0.9535, 0.2075, 0.9535, 0.2075, 0.7895, 0.04346, 0.7895, 0.04346, 0.9535, 0.2075, 0.9535, 0.2075, 0.7895, 0.04346, 0.7895, 0.04346, 0.9535, 0.2075, 0.9535, 0.2075, 0.7895, 0.07158, 0.8293, 0.04345, 0.7895, 0.04345, 0.9535, 0.07158, 0.9137, 0.1325, 0.9137, 0.1606, 0.9535, 0.1606, 0.7895, 0.1325, 0.8293, 0.07158, 0.9137, 0.04345, 0.9535, 0.1606, 0.9535, 0.1325, 0.9137, 0.07241, 0.8715, 0.1014, 0.9125, 0.1014, 0.8305, 0.0833, 0.8785, 0.04345, 0.9067, 0.2075, 0.9067, 0.1677, 0.8785, 0.1303, 0.9125, 0.1303, 0.8305, 0.1014, 0.8715, 0.26, 0.7453, 0.2665, 0.7453, 0.2665, 0.5087, 0.26, 0.5087, 0.4965, 0.5153, 0.4965, 0.5087, 0.26, 0.5087, 0.26, 0.5153, 0.26, 0.7453, 0.2691, 0.7453, 0.2691, 0.5087, 0.26, 0.5087, 0.2691, 0.5087, 0.26, 0.5087, 0.26, 0.7453, 0.2691, 0.7453, 0.26, 0.5087, 0.26, 0.5153, 0.4965, 0.5153, 0.4965, 0.5087, 0.26, 0.7453, 0.2691, 0.7453, 0.2691, 0.5087, 0.26, 0.5087, 0.1861, 0.2957, 0.1798, 0.2957, 0.1798, 0.414, 0.1861, 0.4077, 0.1835, 0.2897, 0.1738, 0.2897, 0.1738, 0.4632, 0.1835, 0.4632, 0.1827, 0.2897, 0.1827, 0.4541, 0.1736, 0.4632, 0.1736, 0.2897, 0.1835, 0.2897, 0.1835, 0.4632, 0.1738, 0.4632, 0.1738, 0.2897, 0.1892, 0.2957, 0.1822, 0.2957, 0.1822, 0.414, 0.1892, 0.414, 0.1792, 0.2897, 0.1792, 0.4632, 0.169, 0.4632, 0.169, 0.2897, 0.1773, 0.2957, 0.1773, 0.414, 0.1852, 0.4061, 0.1852, 0.3036, 0.4566, 0.7472, 0.4566, 0.5043, 0.2708, 0.5043, 0.2708, 0.7472, 0.1892, 0.414, 0.1753, 0.414, 0.1753, 0.2957, 0.1892, 0.2957, 0.1683, 0.2957, 0.1683, 0.414, 0.1822, 0.414, 0.1822, 0.2957, 0.2728, 0.5, 0.2728, 0.7491, 0.2632, 0.7491, 0.2632, 0.5, 0.1835, 0.4632, 0.1835, 0.2897, 0.1883, 0.2897, 0.1883, 0.4632, 0.1822, 0.414, 0.1892, 0.414, 0.1892, 0.2957, 0.1822, 0.2957, 0.26, 0.7453, 0.2691, 0.7453, 0.2691, 0.5087, 0.26, 0.5087, 0.1835, 0.4632, 0.1883, 0.4632, 0.1883, 0.2897, 0.1835, 0.2897, 0.1857, 0.414, 0.1892, 0.414, 0.1892, 0.2957, 0.1857, 0.2957, 0.1827, 0.4541, 0.1827, 0.2897, 0.1873, 0.2897, 0.1873, 0.4541, 0.1738, 0.2897, 0.1738, 0.4632, 0.169, 0.4632, 0.169, 0.2897, 0.1857, 0.414, 0.1857, 0.2957, 0.1892, 0.2957, 0.1892, 0.414, 0.1736, 0.2897, 0.1736, 0.4632, 0.169, 0.4632, 0.169, 0.2897, 0.1738, 0.2897, 0.169, 0.2897, 0.169, 0.4632, 0.1738, 0.4632, 0.4296, 0.7472, 0.2708, 0.7472, 0.2708, 0.5043, 0.4296, 0.5043, 0.1798, 0.2957, 0.1767, 0.2957, 0.1767, 0.414, 0.1798, 0.414, 0.1852, 0.4061, 0.1892, 0.4061, 0.1892, 0.3036, 0.1852, 0.3036, 0.1792, 0.2897, 0.1792, 0.4632, 0.169, 0.4632, 0.169, 0.2897, 0.1773, 0.2957, 0.1734, 0.2957, 0.1734, 0.414, 0.1773, 0.414, 0.5114, 0.6036, 0.502, 0.6131, 0.7478, 0.6131, 0.7383, 0.6036, 0.7409, 0.6104, 0.7478, 0.6036, 0.502, 0.6036, 0.5088, 0.6104, 0.5088, 0.6036, 0.502, 0.6104, 0.7478, 0.6104, 0.7409, 0.6036, 0.7383, 0.6131, 0.7478, 0.6036, 0.502, 0.6036, 0.5114, 0.6131, 0.5114, 0.6036, 0.502, 0.6131, 0.7478, 0.6131, 0.7383, 0.6036, 0.7383, 0.6131, 0.7478, 0.6036, 0.502, 0.6036, 0.5114, 0.6131, 0.5088, 0.6036, 0.502, 0.6104, 0.7478, 0.6104, 0.7409, 0.6036, 0.1861, 0.4077, 0.1892, 0.4077, 0.1892, 0.2957, 0.1861, 0.2957, 0.26, 0.5087, 0.26, 0.5178, 0.4965, 0.5178, 0.4965, 0.5087, 0.26, 0.5087, 0.26, 0.5153, 0.4965, 0.5153, 0.4965, 0.5087, 0.2691, 0.5087, 0.26, 0.5087, 0.26, 0.7453, 0.2691, 0.7453, 0.1677, 0.8176, 0.2075, 0.7895, 0.04345, 0.7895, 0.0833, 0.8176, 0.1677, 0.8785, 0.2075, 0.9067, 0.2075, 0.7895, 0.1677, 0.8176, 0.7409, 0.6104, 0.7478, 0.6036, 0.502, 0.6036, 0.5088, 0.6104, 0.2075, 0.7895, 0.04346, 0.7895, 0.04346, 0.9535, 0.2075, 0.9535, 0.04345, 0.7895, 0.04345, 0.9067, 0.2075, 0.9067, 0.2075, 0.7895, 0.04346, 0.7895, 0.04346, 0.9535, 0.2075, 0.9535, 0.2075, 0.7895, 0.1857, 0.414, 0.1892, 0.414, 0.1892, 0.2957, 0.1857, 0.2957, 0.1738, 0.2897, 0.169, 0.2897, 0.169, 0.4632, 0.1738, 0.4632, 0.5098, 0.6048, 0.505, 0.6096, 0.7465, 0.6096, 0.7417, 0.6048, 0.1835, 0.4632, 0.1883, 0.4632, 0.1883, 0.2897, 0.1835, 0.2897, 0.5114, 0.6036, 0.502, 0.6131, 0.7478, 0.6131, 0.7383, 0.6036, 0.7293, 0.557, 0.7202, 0.557, 0.7202, 0.6177, 0.7293, 0.6177, 0.7111, 0.557, 0.6868, 0.557, 0.6868, 0.6177, 0.7111, 0.6177, 0.7293, 0.5813, 0.7293, 0.6056, 0.7384, 0.6056, 0.7384, 0.5813, 0.04346, 0.7895, 0.04346, 0.9535, 0.2075, 0.9535, 0.2075, 0.7895])
me_cube.materials.append(mat_house5)
me_cube.use_remesh_preserve_volume = False
me_cube.use_remesh_preserve_attributes = False
me_cube.use_mirror_vertex_groups = False
me_cube.update()

# ---- objects
ob_house5 = bpy.data.objects.new('house5', me_cube)

# ---- transforms, parenting, visibility, modifiers, constraints
ob_house5.location = (0.0, 0.0, 0.0)
ob_house5.rotation_euler = (-1.571, -3.142, 0.0)
ob_house5.lock_rotations_4d = False
ob_house5.empty_display_type = 'ARROWS'
ob_house5.lineart.crease_threshold = 0.0

# ---- collection membership
col_collection.objects.link(ob_house5)

# ---- scene / render settings (as saved in the file)
scene.frame_start = 1; scene.frame_end = 250; scene.frame_set(1)
scene.render.engine = 'BLENDER_EEVEE_NEXT'
scene.cycles.use_denoising = False
scene.cycles.samples = 128
scene.cycles.sampling_pattern = 'TABULATED_SOBOL'
scene.cycles.use_adaptive_sampling = False
scene.cycles.use_light_tree = False
scene.view_settings.view_transform = 'Filmic'
bpy.context.view_layer.update()

# ---- added for rendering (the .blend has no active camera and no usable light): camera, sun
cam_auto = bpy.data.cameras.new('AutoCamera')
cam_auto.lens = 50.0
cam_auto.sensor_width = 36.0
cam_auto.clip_end = 1000.0
ob_auto_camera = bpy.data.objects.new('AutoCamera', cam_auto)
scene.collection.objects.link(ob_auto_camera)
ob_auto_camera.location = (14.0119, -15.4843, 19.9895)
ob_auto_camera.rotation_euler = (1.09748, -7.21219e-08, 0.694738)
scene.camera = ob_auto_camera
light_auto_sun = bpy.data.lights.new('AutoSun', 'SUN')
light_auto_sun.energy = 3.0
light_auto_sun.angle = 0.0523599
ob_auto_sun = bpy.data.objects.new('AutoSun', light_auto_sun)
scene.collection.objects.link(ob_auto_sun)
ob_auto_sun.rotation_euler = (0.872665, 0.174533, 0.523599)
bpy.context.view_layer.update()
